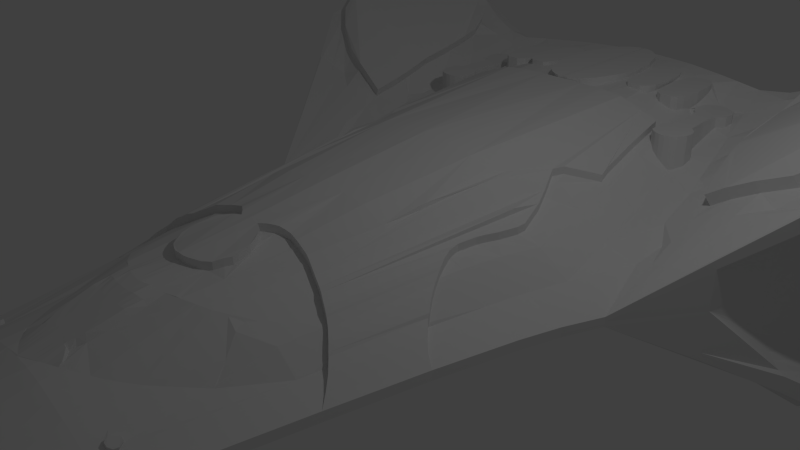 # Source: zephyr_tris_reduction.blend  (saved by Blender 2.70.0; exported with 4.5.12 LTS)
import bpy
from mathutils import Matrix  # noqa: F401  (used for matrix-valued properties, if any)

bpy.ops.wm.read_factory_settings(use_empty=True)
scene = bpy.context.scene
scene.name = 'Scene'

# ---- collections
col_collection_1 = bpy.data.collections.new('Collection 1'); scene.collection.children.link(col_collection_1)

# ---- world
world_world = bpy.data.worlds.new('World'); scene.world = world_world
world_world.color = (0.05088, 0.05088, 0.05088)
world_world.use_sun_shadow = False
world_world.sun_shadow_jitter_overblur = 0.0
world_world.cycles.sampling_method = 'MANUAL'
world_world.cycles.sample_map_resolution = 256

# ---- cameras
cam_camera = bpy.data.cameras.new('Camera')
cam_camera.clip_end = 100.0
cam_camera.lens = 35.0
cam_camera.sensor_width = 32.0
cam_camera.sensor_height = 18.0
cam_camera.ortho_scale = 7.314
cam_camera.dof.focus_distance = 0.0
cam_camera.dof.aperture_fstop = 128.0

# ---- lights
light_lamp = bpy.data.lights.new('Lamp', 'POINT')
light_lamp.transmission_factor = 0.0
light_lamp.cutoff_distance = 30.0
light_lamp.energy = 100.0
light_lamp.shadow_buffer_clip_start = 1.001
light_lamp.shadow_soft_size = 0.1
light_lamp.shadow_maximum_resolution = 0.006
light_lamp.use_absolute_resolution = True
light_lamp.cycles.use_multiple_importance_sampling = False

# ---- meshes
me_cube = bpy.data.meshes.new('Cube')
me_cube.from_pydata([(-0.065, -6.25, -0.065), (-2.159, 5.584, -1.433), (0.0, 5.937, -1.522), (0.0, -6.25, -0.065), (-0.065, -6.25, 0.065), (-2.159, 5.584, 1.406), (0.0, 5.937, 1.495), (0.0, -6.25, 0.065), (-3.0, 0.7812, 0.06619), (-3.0, 0.7812, -0.06597), (0.0, 0.7812, -1.33), (-1.22, -5.725, -0.06507), (0.0, -5.725, 0.3157), (-1.22, -5.725, 0.06509), (0.0, -5.725, -0.3356), (-1.401, -5.452, -0.06511), (0.0, -5.452, 0.393), (-1.401, -5.452, 0.06513), (0.0, -5.452, -0.4134), (-1.328, -5.589, -0.06509), (0.0, -5.589, 0.3586), (-1.328, -5.589, 0.06511), (0.0, -5.589, -0.3782), (-0.9229, -5.988, -0.06504), (0.0, -5.988, 0.2233), (-0.9229, -5.988, 0.06504), (0.0, -5.988, -0.2406), (-1.096, -5.856, -0.06505), (0.0, -5.856, 0.2752), (-1.096, -5.856, 0.06507), (0.0, -5.856, -0.2901), (-0.6892, -6.119, -0.06502), (0.0, -6.119, 0.157), (-0.6892, -6.119, 0.06502), (0.0, -6.119, -0.1801), (-0.5155, -6.184, -0.06501), (0.0, -6.184, 0.1185), (-0.5155, -6.184, 0.06501), (0.0, -6.184, -0.1339), (-0.3966, -6.217, -0.065), (0.0, -6.217, 0.0939), (-0.3966, -6.217, 0.06501), (0.0, -6.217, -0.1009), (-2.094, -2.526, -0.06551), (-2.094, -2.526, 0.06563), (0.0, -2.526, -0.9465), (-1.684, -4.49, -0.06524), (0.0, -4.49, 0.6064), (-1.684, -4.49, 0.0653), (0.0, -4.49, -0.6301), (-2.361, -1.31, -0.06568), (-2.361, -1.31, 0.06583), (0.0, -1.31, -1.104), (-2.624, -0.2645, -0.06583), (-2.624, -0.2645, 0.06601), (0.0, -0.2645, -1.224), (-2.787, 0.2584, -0.0659), (-2.787, 0.2584, 0.0661), (0.0, 0.2584, -1.275), (-4.582, 6.061, -2.665), (-4.656, 6.035, 2.643), (-2.159, 5.903, -1.257), (0.0, 6.268, -1.246), (-4.828, 6.276, -2.667), (-2.159, 5.903, 1.256), (0.0, 6.268, 1.26), (-4.837, 6.256, 2.637), (-2.159, 5.903, 1.095), (0.0, 6.268, 1.094), (-4.831, 6.252, 2.449), (-2.159, 5.903, -1.065), (0.0, 6.268, -1.065), (-2.947, 6.072, -1.07), (-0.065, -6.25, 0.002626), (-2.159, 5.903, 0.01496), (0.0, 6.268, 0.0142), (0.0, -6.25, 0.002626), (-3.0, 0.7812, 0.002778), (-1.22, -5.725, 0.002637), (-1.401, -5.452, 0.002643), (-1.328, -5.589, 0.00264), (-0.9229, -5.988, 0.002631), (-1.096, -5.856, 0.002634), (-0.6892, -6.119, 0.002628), (-0.5155, -6.184, 0.002627), (-0.3966, -6.217, 0.002626), (-2.094, -2.526, 0.002706), (-1.684, -4.49, 0.002664), (-2.361, -1.31, 0.002733), (-2.624, -0.2645, 0.002756), (-2.787, 0.2584, 0.002767), (-3.511, 6.19, 0.01702), (0.0, 6.268, -0.831), (-3.53, 6.193, -0.844), (-2.159, 5.903, 0.2471), (0.0, 6.268, 0.2462), (-2.993, 6.084, 0.2528), (-2.159, 5.903, -0.6771), (-2.159, 5.903, -0.4464), (-2.159, 5.903, -0.2157), (-3.581, 6.205, -0.7657), (-3.624, 6.208, -0.6875), (-3.65, 6.208, -0.6092), (-3.671, 6.211, -0.5309), (-3.689, 6.214, -0.4526), (-3.68, 6.214, -0.3744), (-3.668, 6.208, -0.2961), (-3.651, 6.208, -0.2178), (-3.622, 6.202, -0.1395), (-3.575, 6.199, -0.06126), (-3.173, 6.125, 0.1742), (-3.353, 6.16, 0.0956), (-2.159, 5.903, -0.9091), (-3.438, 6.175, -0.9193), (-3.32, 6.149, -0.9946), (-1.766, 5.667, 1.436), (-1.766, 5.667, -1.449), (-0.05317, -6.25, 0.065), (-0.05317, -6.25, -0.065), (-2.454, 0.7812, -0.3166), (-2.454, 0.7812, 0.2962), (-0.9979, -5.725, -0.1207), (-0.9979, -5.725, 0.1125), (-1.146, -5.452, -0.1362), (-1.146, -5.452, 0.1273), (-1.086, -5.589, -0.1309), (-1.086, -5.589, 0.1202), (-0.7549, -5.988, -0.1035), (-0.7549, -5.988, 0.09548), (-0.8966, -5.856, -0.1095), (-0.8966, -5.856, 0.1047), (-0.5638, -6.119, -0.09759), (-0.5638, -6.119, 0.08333), (-0.4217, -6.184, -0.08126), (-0.4217, -6.184, 0.07552), (-0.3245, -6.217, -0.07154), (-0.3245, -6.217, 0.07068), (-1.713, -2.526, -0.2755), (-1.713, -2.526, 0.226), (-1.378, -4.49, -0.1978), (-1.378, -4.49, 0.1663), (-1.931, -1.31, -0.3078), (-2.147, -0.2645, -0.315), (-2.147, -0.2645, 0.2762), (-2.28, 0.2584, -0.3173), (-2.28, 0.2584, 0.2867), (-1.766, 5.996, -1.255), (-1.766, 5.996, 1.257), (-1.766, 5.996, 1.095), (-1.766, 5.996, -1.065), (-1.766, 5.996, 0.01482), (-0.05317, -6.25, 0.002626), (-1.766, 5.996, -0.8309), (-1.766, 5.996, 0.247), (-1.965, 5.947, -0.06206), (-2.043, 5.926, -0.139), (-2.096, 5.915, -0.2158), (-2.133, 5.907, -0.2927), (-2.139, 5.904, -0.3696), (-2.142, 5.904, -0.4465), (-2.137, 5.907, -0.5234), (-2.1, 5.914, -0.6003), (-2.049, 5.926, -0.6772), (-1.971, 5.946, -0.7541), (-2.159, 5.903, -1.161), (0.0, 6.268, -1.155), (-4.828, 6.274, -2.448), (-1.766, 5.996, -1.16), (-2.261, 5.0, 1.227), (0.0, 5.31, -1.498), (-2.261, 5.0, -1.267), (-4.767, 5.419, 2.672), (-4.767, 5.419, -2.658), (-4.983, 5.608, -2.669), (-4.983, 5.608, 2.677), (-4.983, 5.608, 2.458), (-4.213, 5.601, -1.309), (-3.915, 5.602, 0.04687), (-3.938, 5.6, 0.3959), (-3.919, 5.601, -0.2462), (-3.95, 5.599, -0.4931), (-4.012, 5.598, -0.7726), (-4.097, 5.601, -1.04), (-1.849, 5.057, -1.32), (-1.849, 5.057, 1.214), (-4.983, 5.606, -2.466), (-4.978, 4.184, -2.271), (-4.978, 4.184, 2.265), (-4.978, 4.184, 1.968), (-4.148, 4.181, -1.066), (-3.914, 4.194, 0.0116), (-3.926, 4.193, 0.2478), (-3.949, 4.19, -0.1852), (-3.959, 4.187, -0.3534), (-3.981, 4.179, -0.6246), (-4.036, 4.18, -0.8321), (-2.028, 3.796, -1.036), (-4.978, 4.183, -1.983), (-2.479, 3.756, 0.8849), (0.0, 3.974, -1.449), (-2.479, 3.756, -0.9128), (-4.716, 4.051, 2.218), (-4.716, 4.051, -2.205), (-4.845, 3.409, -1.773), (-4.845, 3.409, 1.751), (-4.845, 3.409, 1.502), (-4.073, 3.418, -0.8392), (-3.947, 3.421, 0.009589), (-3.93, 3.422, 0.1948), (-3.947, 3.417, -0.1457), (-3.953, 3.419, -0.2785), (-3.965, 3.419, -0.4923), (-3.985, 3.421, -0.656), (-2.125, 3.109, -0.8705), (-2.125, 3.109, 0.7165), (-4.845, 3.408, -1.508), (-2.598, 3.078, 0.6984), (0.0, 3.247, -1.422), (-2.598, 3.078, -0.7199), (-4.645, 3.516, 1.754), (-4.645, 3.516, -1.777), (-4.347, 2.698, -1.256), (-4.34, 2.691, 1.238), (-4.34, 2.691, 0.9953), (-4.004, 2.697, -0.607), (-3.921, 2.7, 0.007727), (-3.929, 2.701, 0.1455), (-3.92, 2.701, -0.1091), (-3.927, 2.703, -0.2089), (-3.942, 2.7, -0.3667), (-3.962, 2.699, -0.4849), (-2.215, 2.473, -0.7167), (-2.215, 2.473, 0.5275), (-4.347, 2.698, -1.019), (-2.651, 2.456, 0.5256), (0.0, 2.573, -1.397), (-2.708, 2.45, -0.5411), (-4.255, 2.616, 1.198), (-4.261, 2.623, -1.2), (-1.472, 5.744, 1.451), (-1.177, 5.811, 1.464), (-0.8829, 5.866, 1.479), (-0.5886, 5.907, 1.483), (-0.2943, 5.934, 1.489), (-0.04431, -6.25, -0.065), (-0.03545, -6.25, -0.065), (-0.02659, -6.25, -0.065), (-0.01772, -6.25, -0.065), (-0.008862, -6.25, -0.065), (-2.045, 0.7812, -0.7056), (-1.636, 0.7812, -0.9576), (-1.227, 0.7812, -1.169), (-0.818, 0.7812, -1.278), (-0.409, 0.7812, -1.34), (-0.8316, -5.725, -0.1869), (-0.6653, -5.725, -0.2328), (-0.499, -5.725, -0.2801), (-0.3326, -5.725, -0.3251), (-0.1663, -5.725, -0.3323), (-0.9548, -5.452, -0.2154), (-0.7638, -5.452, -0.2699), (-0.5729, -5.452, -0.3278), (-0.3819, -5.452, -0.3915), (-0.191, -5.452, -0.4117), (-0.9053, -5.589, -0.2006), (-0.7242, -5.589, -0.2504), (-0.5432, -5.589, -0.3053), (-0.3621, -5.589, -0.3684), (-0.1811, -5.589, -0.3753), (-0.6291, -5.988, -0.1461), (-0.5033, -5.988, -0.1723), (-0.3775, -5.988, -0.2059), (-0.2516, -5.988, -0.2246), (-0.1258, -5.988, -0.2354), (-0.7471, -5.856, -0.17), (-0.5977, -5.856, -0.2038), (-0.4483, -5.856, -0.2442), (-0.2989, -5.856, -0.2754), (-0.1494, -5.856, -0.2862), (-0.4698, -6.119, -0.1239), (-0.3758, -6.119, -0.1382), (-0.2819, -6.119, -0.1495), (-0.1879, -6.119, -0.1594), (-0.09396, -6.119, -0.1735), (-0.3514, -6.184, -0.09755), (-0.2811, -6.184, -0.1109), (-0.2108, -6.184, -0.1152), (-0.1406, -6.184, -0.1225), (-0.07028, -6.184, -0.1292), (-0.2704, -6.217, -0.08391), (-0.2163, -6.217, -0.08881), (-0.1622, -6.217, -0.09221), (-0.1082, -6.217, -0.09411), (-0.05408, -6.217, -0.09602), (-1.428, -2.526, -0.4621), (-1.142, -2.526, -0.6222), (-0.8566, -2.526, -0.7531), (-0.571, -2.526, -0.861), (-0.2855, -2.526, -0.9457), (-1.148, -4.49, -0.3101), (-0.9184, -4.49, -0.41), (-0.6888, -4.49, -0.5134), (-0.4592, -4.49, -0.5916), (-0.2296, -4.49, -0.6293), (-1.609, -1.31, -0.5812), (-1.287, -1.31, -0.7549), (-0.9656, -1.31, -0.9037), (-0.6437, -1.31, -1.025), (-0.3219, -1.31, -1.103), (-1.789, -0.2645, -0.6676), (-1.431, -0.2645, -0.8743), (-1.073, -0.2645, -1.036), (-0.7155, -0.2645, -1.141), (-0.3578, -0.2645, -1.216), (-1.9, 0.2584, -0.6849), (-1.52, 0.2584, -0.8824), (-1.14, 0.2584, -1.068), (-0.76, 0.2584, -1.182), (-0.38, 0.2584, -1.27), (-0.04431, -6.25, 0.002626), (-0.03545, -6.25, 0.002626), (-0.02659, -6.25, 0.002626), (-0.01772, -6.25, 0.002626), (-0.008862, -6.25, 0.002626), (-1.472, 5.744, -1.461), (-1.177, 5.811, -1.473), (-0.8829, 5.866, -1.485), (-0.5886, 5.907, -1.498), (-0.2943, 5.934, -1.51), (-0.04431, -6.25, 0.065), (-0.03545, -6.25, 0.065), (-0.02659, -6.25, 0.065), (-0.01772, -6.25, 0.065), (-0.008862, -6.25, 0.065), (-2.045, 0.7812, 0.5881), (-0.8316, -5.725, 0.1728), (-0.6653, -5.725, 0.2085), (-0.499, -5.725, 0.2475), (-0.3326, -5.725, 0.2827), (-0.1663, -5.725, 0.3129), (-0.9548, -5.452, 0.1973), (-0.7638, -5.452, 0.2505), (-0.5729, -5.452, 0.2964), (-0.3819, -5.452, 0.3515), (-0.191, -5.452, 0.3903), (-0.9053, -5.589, 0.1808), (-0.7242, -5.589, 0.23), (-0.5432, -5.589, 0.2709), (-0.3621, -5.589, 0.3196), (-0.1811, -5.589, 0.3495), (-0.6291, -5.988, 0.1424), (-0.5033, -5.988, 0.1677), (-0.3775, -5.988, 0.1873), (-0.2516, -5.988, 0.2072), (-0.1258, -5.988, 0.2171), (-0.7471, -5.856, 0.1544), (-0.5977, -5.856, 0.1838), (-0.4483, -5.856, 0.2165), (-0.2989, -5.856, 0.2466), (-0.1494, -5.856, 0.2685), (-0.4698, -6.119, 0.1103), (-0.3758, -6.119, 0.1267), (-0.2819, -6.119, 0.135), (-0.1879, -6.119, 0.1486), (-0.09396, -6.119, 0.1519), (-0.3514, -6.184, 0.0834), (-0.2811, -6.184, 0.09127), (-0.2108, -6.184, 0.09915), (-0.1406, -6.184, 0.107), (-0.07028, -6.184, 0.1149), (-0.2704, -6.217, 0.07837), (-0.2163, -6.217, 0.0831), (-0.1622, -6.217, 0.08562), (-0.1082, -6.217, 0.08876), (-0.05408, -6.217, 0.09298), (-1.428, -2.526, 0.4777), (-1.142, -2.526, 0.639), (-0.8566, -2.526, 0.7897), (-0.571, -2.526, 0.8789), (-1.148, -4.49, 0.2781), (-0.9184, -4.49, 0.3843), (-0.6888, -4.49, 0.4718), (-0.4592, -4.49, 0.5549), (-0.2296, -4.49, 0.5965), (-1.789, -0.2645, 0.5993), (-1.9, 0.2584, 0.6005), (-1.472, 6.066, -1.253), (-1.177, 6.132, -1.252), (-0.8829, 6.19, -1.25), (-0.5886, 6.23, -1.249), (-0.2943, 6.259, -1.247), (-1.472, 6.066, 1.257), (-1.177, 6.132, 1.258), (-0.8829, 6.19, 1.258), (-0.5886, 6.23, 1.259), (-0.2943, 6.259, 1.259), (-1.472, 6.066, 1.095), (-1.177, 6.132, 1.095), (-0.8829, 6.19, 1.094), (-0.5886, 6.23, 1.094), (-0.2943, 6.259, 1.094), (-1.472, 6.066, -1.065), (-1.177, 6.132, -1.065), (-0.8829, 6.19, -1.065), (-0.5886, 6.23, -1.065), (-0.2943, 6.259, -1.065), (-1.472, 6.066, 0.01472), (-1.177, 6.132, 0.01462), (-0.8829, 6.19, 0.01451), (-0.5886, 6.23, 0.01441), (-0.2943, 6.259, 0.0143), (-1.472, 6.066, -0.831), (-1.177, 6.132, -0.831), (-0.8829, 6.19, -0.831), (-0.5886, 6.23, -0.831), (-0.2943, 6.259, -0.831), (-1.472, 6.066, 0.2468), (-1.177, 6.132, 0.2467), (-0.8829, 6.19, 0.2466), (-0.5886, 6.23, 0.2464), (-0.2943, 6.259, 0.2463), (-0.2943, 6.259, -1.156), (-0.5886, 6.23, -1.157), (-0.8829, 6.19, -1.158), (-1.177, 6.132, -1.159), (-1.472, 6.066, -1.159), (-1.541, 5.099, -1.413), (-1.233, 5.141, -1.451), (-0.9247, 5.183, -1.484), (-0.6165, 5.226, -1.492), (-0.3082, 5.268, -1.5), (-0.6165, 5.226, 1.494), (-1.599, 4.477, 1.45), (-1.69, 3.825, -1.186), (-1.352, 3.855, -1.289), (-1.014, 3.885, -1.365), (-0.6759, 3.915, -1.416), (-0.338, 3.945, -1.449), (-0.338, 3.947, 1.421), (-0.6759, 3.915, 1.424), (-1.014, 3.885, 1.399), (-1.352, 3.855, 1.273), (-1.69, 3.825, 1.135), (-1.771, 3.132, -1.075), (-1.417, 3.155, -1.211), (-1.062, 3.178, -1.307), (-0.7083, 3.201, -1.384), (-0.3541, 3.224, -1.423), (-1.771, 3.132, 1.014), (-1.846, 2.489, -0.982), (-1.477, 2.506, -1.139), (-1.107, 2.523, -1.259), (-0.7383, 2.54, -1.348), (-0.3691, 2.556, -1.4), (-1.846, 2.489, 0.8406), (-4.178, 6.034, -2.46), (-3.774, 6.01, -2.07), (-3.37, 5.933, -1.811), (-2.966, 5.762, -1.633), (-2.563, 5.653, -1.491), (-4.178, 6.034, 2.457), (-3.774, 6.01, 2.048), (-3.37, 5.933, 1.76), (-2.966, 5.762, 1.582), (-2.563, 5.653, 1.443), (-2.603, 5.994, -1.344), (-3.048, 6.12, -1.516), (-3.493, 6.199, -1.724), (-3.938, 6.259, -2.012), (-4.383, 6.266, -2.432), (-2.603, 5.994, 1.333), (-3.048, 6.12, 1.495), (-3.493, 6.199, 1.695), (-3.938, 6.259, 2.005), (-4.383, 6.266, 2.437), (-2.603, 5.994, 1.163), (-3.048, 6.12, 1.313), (-3.493, 6.199, 1.503), (-3.938, 6.259, 1.803), (-4.383, 6.266, 2.224), (-2.29, 5.931, -1.066), (-2.421, 5.959, -1.067), (-2.553, 5.987, -1.068), (-2.684, 6.015, -1.068), (-2.816, 6.044, -1.069), (-2.298, 5.933, 0.2481), (-2.437, 5.963, 0.249), (-2.576, 5.993, 0.2499), (-2.715, 6.023, 0.2509), (-2.854, 6.053, 0.2518), (-2.603, 5.994, -1.228), (-3.048, 6.119, -1.379), (-3.493, 6.199, -1.566), (-3.938, 6.258, -1.834), (-4.383, 6.265, -2.234), (-2.679, 5.07, -1.407), (-3.096, 5.14, -1.615), (-3.514, 5.21, -1.836), (-3.932, 5.279, -2.077), (-4.35, 5.349, -2.355), (-2.982, 5.117, 1.38), (-2.87, 3.805, -1.183), (-3.261, 3.854, -1.435), (-3.653, 3.904, -1.65), (-4.058, 3.989, -1.886), (-4.435, 4.002, -2.084), (-2.895, 3.808, 1.137), (-2.953, 3.116, -0.9242), (-3.308, 3.154, -1.241), (-3.663, 3.192, -1.475), (-4.018, 3.23, -1.625), (-4.373, 3.268, -1.752), (-2.953, 3.116, 0.8843), (-4.373, 3.268, 1.526), (-2.963, 2.478, -0.7585), (-3.219, 2.506, -0.8652), (-3.475, 2.533, -1.0), (-3.731, 2.561, -1.122), (-3.987, 2.589, -1.188), (-2.963, 2.478, 0.6607), (-3.219, 2.506, 0.7899), (-3.475, 2.533, 0.8942), (-3.731, 2.561, 0.9798), (-3.987, 2.589, 1.085), (-3.401, 6.111, 0.472), (-3.664, 6.138, 0.7258), (-4.004, 6.166, 1.127), (-4.216, 6.193, 1.4), (-4.442, 6.221, 1.736), (-4.726, 6.248, 2.155), (-4.713, 5.599, 2.265), (-4.571, 5.599, 2.044), (-4.392, 5.596, 1.733), (-4.216, 5.602, 1.401), (-4.11, 5.602, 1.107), (-4.016, 5.597, 0.7766), (-4.629, 4.181, 1.835), (-4.358, 4.184, 1.602), (-4.169, 4.186, 1.274), (-4.093, 4.186, 1.014), (-4.01, 4.194, 0.7884), (-3.959, 4.191, 0.5284), (-4.456, 3.417, 1.405), (-4.217, 3.42, 1.234), (-4.075, 3.423, 0.9881), (-4.023, 3.424, 0.7892), (-3.981, 3.426, 0.615), (-3.937, 3.425, 0.4134), (-4.173, 2.689, 0.9484), (-4.036, 2.687, 0.83), (-4.007, 2.691, 0.7082), (-3.978, 2.699, 0.5746), (-3.945, 2.702, 0.4514), (-3.932, 2.703, 0.306), (-4.552, 6.234, -2.151), (-4.186, 6.193, -1.792), (-3.783, 6.153, -1.472), (-3.433, 6.112, -1.26), (-4.352, 5.602, -1.551), (-4.478, 5.603, -1.752), (-4.637, 5.604, -1.988), (-4.847, 5.605, -2.283), (-4.288, 4.182, -1.268), (-4.42, 4.182, -1.434), (-4.593, 4.182, -1.621), (-4.826, 4.183, -1.848), (-4.196, 3.416, -0.9939), (-4.316, 3.415, -1.119), (-4.477, 3.413, -1.256), (-4.698, 3.41, -1.416), (-4.056, 2.697, -0.7051), (-4.107, 2.697, -0.7826), (-4.174, 2.697, -0.8665), (-4.266, 2.697, -0.9637), (-3.691, 1.798, -0.6749), (-3.705, 1.794, 0.6847), (-3.705, 1.794, 0.5536), (-3.698, 1.799, 0.005403), (-2.327, 1.678, -0.5288), (-2.327, 1.678, 0.4189), (-3.691, 1.797, -0.5654), (-2.793, 1.666, 0.3098), (0.0, 1.731, -1.365), (-2.845, 1.666, -0.3179), (-3.66, 1.754, 0.6662), (-3.66, 1.758, -0.6675), (-1.939, 1.687, -0.8522), (-1.552, 1.696, -1.054), (-1.164, 1.705, -1.217), (-0.7758, 1.714, -1.315), (-0.3879, 1.722, -1.371), (-1.552, 1.696, 0.9759), (-1.939, 1.687, 0.722), (-2.981, 1.681, -0.4332), (-3.117, 1.696, -0.4898), (-3.253, 1.71, -0.5615), (-3.388, 1.725, -0.6258), (-3.524, 1.74, -0.6608), (-2.981, 1.681, 0.3814), (-3.117, 1.696, 0.45), (-3.253, 1.71, 0.5053), (-3.388, 1.725, 0.5506), (-3.524, 1.74, 0.6065), (-2.21, 5.292, 1.317), (-4.697, 5.762, 2.658), (-4.931, 5.954, 2.657), (-4.929, 5.951, 2.454), (-3.68, 5.922, 0.4367), (-1.808, 5.362, 1.325), (-0.6025, 5.566, 1.488), (-0.9038, 5.525, 1.479), (-1.205, 5.476, 1.445), (-1.506, 5.421, 1.411), (-2.621, 5.361, 1.412), (-3.013, 5.335, 1.552), (-3.778, 5.845, 0.6722), (-3.887, 5.87, 0.9163), (-4.11, 5.884, 1.264), (-4.304, 5.895, 1.566), (-4.507, 5.91, 1.89), (-4.72, 5.924, 2.21), (-4.941, 3.785, -2.022), (-4.941, 3.786, 2.008), (-4.941, 3.786, 1.735), (-4.111, 3.8, -0.9526), (-3.931, 3.807, 0.01059), (-3.928, 3.807, 0.2213), (-3.948, 3.804, -0.1655), (-3.956, 3.803, -0.3159), (-3.973, 3.799, -0.5584), (-4.01, 3.801, -0.7441), (-2.076, 3.452, -0.9534), (-4.941, 3.784, -1.746), (-2.538, 3.417, 0.7916), (0.0, 3.611, -1.435), (-2.538, 3.417, -0.8164), (0.0, 3.611, 1.412), (-4.681, 3.784, 1.986), (-4.681, 3.784, -1.991), (-1.73, 3.479, -1.131), (-1.384, 3.505, -1.25), (-1.038, 3.532, -1.336), (-0.6921, 3.558, -1.4), (-0.3461, 3.584, -1.436), (-1.73, 3.479, 1.074), (-2.911, 3.461, 1.01), (-2.911, 3.461, -1.054), (-3.284, 3.504, -1.338), (-3.658, 3.548, -1.562), (-4.038, 3.61, -1.755), (-4.404, 3.635, -1.918), (-4.543, 3.799, 1.62), (-4.288, 3.802, 1.418), (-4.122, 3.804, 1.131), (-4.058, 3.805, 0.9016), (-3.996, 3.81, 0.7017), (-3.948, 3.808, 0.4709), (-4.242, 3.799, -1.131), (-4.368, 3.798, -1.276), (-4.535, 3.798, -1.438), (-4.762, 3.796, -1.632), (-5.025, 4.896, -2.47), (-5.024, 4.896, 2.471), (-5.024, 4.896, 2.213), (-4.181, 4.891, -1.188), (-3.915, 4.898, 0.02923), (-3.932, 4.896, 0.3219), (-3.934, 4.896, -0.2157), (-3.954, 4.893, -0.4233), (-3.997, 4.888, -0.6986), (-4.066, 4.891, -0.9361), (-1.939, 4.426, -1.178), (-5.025, 4.895, -2.225), (-2.37, 4.378, 1.056), (0.0, 4.642, -1.473), (-2.37, 4.378, -1.09), (-4.742, 4.735, 2.445), (-4.742, 4.735, -2.432), (-1.616, 4.462, -1.299), (-1.292, 4.498, -1.37), (-0.9693, 4.534, -1.425), (-0.6462, 4.57, -1.454), (-0.3231, 4.606, -1.475), (-0.6462, 4.57, 1.459), (-1.599, 4.477, 1.261), (-2.907, 4.457, 1.258), (-2.774, 4.438, -1.295), (-3.179, 4.497, -1.525), (-3.583, 4.557, -1.743), (-3.995, 4.634, -1.981), (-4.392, 4.676, -2.22), (-4.671, 4.89, 2.05), (-4.465, 4.892, 1.823), (-4.28, 4.891, 1.503), (-4.154, 4.894, 1.208), (-4.06, 4.898, 0.9477), (-3.988, 4.894, 0.6525), (-4.32, 4.892, -1.409), (-4.449, 4.892, -1.593), (-4.615, 4.893, -1.804), (-4.836, 4.894, -2.066), (0.0, 5.623, -1.51), (-2.21, 5.292, -1.35), (-4.675, 5.74, -2.662), (-4.932, 5.95, -2.668), (-3.72, 5.903, -1.271), (-1.808, 5.362, -1.385), (-4.932, 5.949, -2.457), (-1.506, 5.421, -1.437), (-1.205, 5.476, -1.462), (-0.9038, 5.525, -1.485), (-0.6025, 5.566, -1.495), (-0.3013, 5.601, -1.505), (-2.621, 5.361, -1.449), (-3.031, 5.451, -1.624), (-3.442, 5.571, -1.823), (-3.853, 5.645, -2.073), (-4.264, 5.692, -2.407), (-4.699, 5.92, -2.217), (-4.412, 5.898, -1.89), (-4.13, 5.878, -1.612), (-3.892, 5.857, -1.405), (-3.844, 5.982, -0.6909), (-3.83, 5.987, -0.2684), (-3.836, 5.982, -0.4338), (-3.845, 5.977, -0.512), (-3.841, 5.979, -0.4729), (-3.777, 5.968, -1.082), (-3.831, 5.982, -0.3518), (-3.844, 5.973, -0.73), (-3.728, 5.926, -1.152), (-3.815, 5.987, -0.1736), (-3.81, 5.981, -0.9797), (-3.853, 5.984, -0.7692), (-3.831, 5.985, -0.8776), (-3.661, 5.951, 0.1361), (-3.686, 5.964, 0.02657), (-3.757, 5.986, -0.09314), (-3.663, 5.932, 0.2636), (0.0, -3.199, 0.9241), (-0.2688, -3.143, 0.8937), (-0.5419, -3.03, 0.8574), (-0.8281, -2.852, 0.7686), (-1.114, -2.783, 0.622), (-1.335, -3.214, 0.2813), (-0.2305, -4.372, 0.6015), (-0.474, -4.221, 0.56), (-0.7305, -4.004, 0.4769), (-1.009, -3.691, 0.3883), (0.0, -4.477, 0.6118), (-1.463, 1.698, 1.018), (-1.174, 4.509, 1.369), (-1.066, -2.654, 0.6555), (-0.9529, -3.765, 0.4085), (-0.1031, -5.179, 0.4608), (-0.1344, -3.184, 0.9247), (-0.1152, -4.429, 0.6066), (-0.3624, -2.526, 0.9036), (-0.4052, 5.62, 1.481), (-0.4384, -3.077, 0.8704), (-0.3817, -4.278, 0.5757), (-0.5689, 4.579, 1.456), (-0.4948, -3.05, 0.8679), (-0.3997, -4.267, 0.5726), (-0.5429, 5.237, 1.49), (-0.2408, -4.088, 0.6959), (0.0, -4.018, 0.7189), (-0.1129, -4.033, 0.7146), (-0.3835, -4.207, 0.5854), (-0.2464, -3.899, 0.7488), (-0.252, -3.71, 0.799), (-0.2576, -3.521, 0.8492), (-0.2632, -3.332, 0.8914), (0.0, -3.843, 0.7631), (0.0, -3.682, 0.8078), (0.0, -3.521, 0.8535), (0.0, -3.36, 0.8996), (-0.1172, -3.863, 0.7579), (-0.1215, -3.693, 0.8044), (-0.1258, -3.523, 0.8523), (-0.1301, -3.354, 0.8968), (-0.3873, -3.097, 0.8768), (-0.3362, -4.307, 0.5835), (-0.3372, -4.152, 0.5931), (-0.3143, -3.933, 0.6469), (-0.3512, -3.725, 0.7037), (-0.373, -3.517, 0.7606), (-0.3858, -3.308, 0.8174), (-0.2436, -3.994, 0.721), (-0.682, -2.943, 0.8139), (0.0, -3.936, 0.7378), (-0.115, -3.948, 0.7354), (-0.2817, -4.024, 0.6259), (0.0, -5.291, 0.447), (-0.1035, -5.222, 0.4452), (0.0, -5.061, 0.476), (-0.1021, -5.139, 0.4737), (-0.0672, -3.191, 0.9243), (-0.05762, -4.453, 0.6092), (-0.05643, -4.018, 0.7174), (-0.05858, -3.853, 0.7604), (-0.06074, -3.688, 0.8059), (-0.06289, -3.522, 0.8527), (-0.06504, -3.357, 0.8996), (-0.0575, -3.936, 0.7375), (-0.05068, -5.285, 0.4461), (-0.05207, -5.078, 0.4748), (-0.3424, -3.114, 0.8825), (-0.2961, -4.332, 0.5903), (-0.282, -4.097, 0.613), (-0.2885, -3.92, 0.7421), (-0.3136, -3.719, 0.7968), (-0.3292, -3.518, 0.8514), (-0.3393, -3.317, 0.8758), (-0.2625, -4.008, 0.7175), (-0.3781, -1.988, 0.9983), (-0.4288, -2.092, 0.972), (-0.4517, -2.261, 0.94), (-0.154, -1.801, 1.023), (-0.2994, -1.888, 1.008), (0.0, -2.697, 0.941), (-0.2769, -2.604, 0.9074), (-0.1406, -2.671, 0.9242), (-0.07032, -2.695, 0.9326), (-0.3212, -2.564, 0.8983), (-0.4511, -2.331, 0.9264), (-0.4142, -2.419, 0.9252), (-1.18, -4.215, 0.2785), (-1.621, 5.088, 1.331), (-1.794, 3.86, 1.069), (-1.749, 2.494, 0.9063), (-1.791, 4.453, 1.11), (-1.255, -4.265, 0.2496), (-1.37, -4.28, 0.1798), (-1.423, -4.225, 0.1665), (-1.254, -4.217, 0.2499), (-1.381, -4.225, 0.1799), (-1.331, -4.316, 0.203), (-1.282, -4.316, 0.2263), (-1.306, -4.167, 0.2266), (-1.355, -4.167, 0.2032), (-0.6213, -1.635, 0.9304), (-0.308, -1.687, 1.017), (-1.772, -2.168, 0.2353), (-0.4158, -1.632, 0.9845), (-0.5668, -1.624, 0.941), (-0.4942, -1.614, 0.9565), (-1.162, -1.795, 0.7092), (-1.513, -1.966, 0.5132), (-1.225, -1.817, 0.6726), (-0.9265, -1.707, 0.8331), (-0.356, -1.657, 1.008), (-1.587, -2.013, 0.4415), (-1.745, -2.146, 0.2684), (-1.636, -2.053, 0.3838), (-1.693, -2.099, 0.3261), (-1.987, -0.9988, 0.2658), (-1.737, -0.5763, 0.5911), (-1.8, -0.71, 0.5072), (-1.973, -0.963, 0.3046), (-1.852, -0.7968, 0.4397), (-1.909, -0.8835, 0.3721), (-1.804, 0.7812, 0.7098), (-1.619, -0.2645, 0.6902), (-1.676, 0.2584, 0.7014), (-1.678, 3.138, 1.051), (-1.64, 3.486, 1.111), (-1.227, -2.992, 0.4443), (-1.273, -3.077, 0.3721), (-1.18, -3.441, 0.332), (-1.249, -3.339, 0.3092), (-1.376, -1.895, 0.5888), (-1.437, -1.927, 0.5548), (-1.627, -0.307, 0.6743), (-1.676, -0.4372, 0.6369), (-2.178, 3.782, 0.8832), (-2.136, 3.449, 0.7968), (-2.082, 4.41, 1.051), (-1.882, -2.268, 0.1787), (-1.985, -2.386, 0.1222), (-2.112, -1.132, 0.1991), (-2.231, -1.238, 0.1325), (-1.592, -0.1338, 0.693), (-1.631, 0.1277, 0.6986), (-1.807, 0.6505, 0.7077), (-1.736, 0.3943, 0.7035), (-1.577, 1.419, 0.8621), (-0.7286, -2.914, 0.7994), (-0.6413, -4.079, 0.5057), (-0.8712, -1.692, 0.8669), (-4.023, 2.242, 0.9614), (-4.023, 2.242, 0.7745), (-2.864, 2.074, 0.4177), (-3.957, 2.185, 0.932), (-1.536, 1.834, 1.034), (-2.972, 2.08, 0.5211), (-3.168, 2.101, 0.6199), (-3.364, 2.122, 0.6997), (-3.56, 2.143, 0.7652), (-3.756, 2.164, 0.8458), (-1.779, 2.323, 0.8473), (0.0, 3.768, 1.417), (-0.3419, 3.768, 1.417), (-0.6831, 3.768, 1.412), (-1.023, 3.764, 1.38), (-1.36, 3.769, 1.258), (-1.7, 3.744, 1.123), (-2.897, 3.743, 1.113), (-1.609, 3.768, 1.159), (-2.202, 3.72, 0.867), (-0.91, 5.377, 1.479), (-1.22, 5.317, 1.442), (-1.512, 5.373, 1.405), (-1.188, 5.229, 1.45), (-0.4208, 5.584, 1.482), (-1.59, 5.25, 1.38), (-1.3, 5.383, 1.423), (-1.465, 5.39, 1.415), (-0.8019, 5.37, 1.482), (-0.8931, -2.798, 0.7377), (-0.7912, -3.939, 0.4582), (-0.9907, -1.731, 0.7993), (-0.9767, 5.373, 1.471), (-1.095, -1.77, 0.7444), (-1.16, 5.147, 1.442), (-1.105, 4.52, 1.403), (-0.9986, -2.71, 0.6876), (-0.8896, -3.833, 0.4279), (-1.046, -1.752, 0.7699), (-1.049, 5.297, 1.464), (-1.102, 5.158, 1.458), (-0.9496, -2.751, 0.7109), (-0.8439, -3.882, 0.442), (-0.6353, -2.972, 0.8284), (-0.5576, -4.15, 0.5329), (-0.7327, -1.658, 0.8986), (-0.7243, 5.319, 1.486), (-0.979, 4.303, 1.428), (-1.312, 4.314, 1.329), (-2.893, 4.296, 1.226), (-4.735, 4.555, 2.385), (-1.233, 4.366, 1.352), (-0.5364, 4.411, 1.446), (-1.48, 4.311, 1.273), (-1.553, 4.37, 1.25), (-2.074, 4.192, 0.9813), (-0.8737, 4.3, 1.436), (-1.019, 4.327, 1.407), (-1.072, 4.412, 1.389), (-0.7774, 4.303, 1.443), (-1.861, 4.965, 1.131), (-4.755, 5.077, 2.559), (-2.936, 4.792, 1.319), (-1.147, 4.831, 1.404), (-0.5809, 4.904, 1.473), (-1.645, 4.77, 1.266), (-1.79, 4.928, 1.152), (-1.684, 4.684, 1.228), (-1.719, 4.856, 1.19), (-1.997, 4.975, 1.134), (-2.15, 4.886, 1.138), (-1.128, 4.835, 1.43), (-0.6807, 5.22, 1.491), (-0.6563, 4.567, 1.456), (-0.5886, -3.001, 0.8429), (-0.5158, -4.185, 0.5464), (-0.6746, -1.643, 0.9145), (-0.7167, 5.316, 1.487), (-0.7107, 4.378, 1.446), (-0.6393, 4.897, 1.473), (-1.158, 4.671, 1.386), (-0.5822, 4.741, 1.465), (-1.624, 4.617, 1.233), (-1.782, 4.504, 1.165), (-2.096, 4.497, 1.093), (-2.191, 4.618, 1.096), (-1.116, 4.677, 1.417), (-4.748, 4.906, 2.502), (-2.913, 4.629, 1.289), (-0.6478, 4.732, 1.464), (-1.152, 4.751, 1.395), (-0.5843, 4.822, 1.469), (-1.634, 4.693, 1.249), (-1.711, 4.586, 1.21), (-2.21, 4.745, 1.117), (-1.122, 4.756, 1.424), (-5.009, 5.163, 2.548), (-2.918, 4.708, 1.304), (-0.6436, 4.814, 1.469), (-2.893, 3.901, 1.153), (-4.72, 4.143, 2.248), (-0.3728, 4.004, 1.425), (-0.3864, 4.028, 1.426), (-0.3659, 3.993, 1.424), (-0.3536, 3.976, 1.424), (-2.096, 3.864, 0.9055), (-2.886, 4.091, 1.19), (-1.821, 4.203, 1.078), (-1.313, -3.151, 0.3095), (-1.31, -3.251, 0.2894), (-1.491, -1.954, 0.5253), (-1.719, -0.5358, 0.6044), (-1.744, 3.134, 1.025), (-1.498, 5.378, 1.408), (-2.923, 3.367, 0.9761), (-2.082, 3.413, 0.7769), (-2.721, 3.24, 0.7663), (-4.671, 3.711, 1.923), (-1.827, 3.404, 0.9855), (-2.044, 3.395, 0.8104), (-1.907, 3.377, 0.9272), (-1.977, 3.377, 0.8688), (-2.202, 3.569, 0.8286), (-4.694, 3.882, 2.071), (-2.896, 3.588, 1.057), (0.0, 3.781, 1.418), (-0.166, 3.803, 1.417), (-0.08551, 3.777, 1.418), (-0.2016, -3.163, 0.9257), (-0.1729, -4.401, 0.604), (-0.1768, -4.06, 0.7067), (-0.1818, -3.881, 0.7514), (-0.1867, -3.702, 0.8029), (-0.1917, -3.522, 0.8486), (-0.1966, -3.343, 0.9029), (-0.1793, -3.971, 0.7287), (-0.2451, -1.842, 1.016), (-0.2088, -2.638, 0.9158), (-0.2328, -1.735, 1.025), (-0.2563, 3.863, 1.417), (-2.207, 5.31, 1.322), (0.0, 5.916, 1.494), (-4.659, 6.017, 2.644), (-0.2978, 5.766, 1.484), (-2.617, 5.38, 1.414), (-3.132, 5.442, 1.554), (-3.421, 5.654, 1.735), (-3.804, 5.84, 2.023), (-4.197, 5.969, 2.456), (-0.1464, 5.888, 1.491), (-0.3598, 5.691, 1.481), (-0.07369, 5.915, 1.493), (-0.3337, 5.722, 1.484), (-0.2221, 5.839, 1.49), (-1.171, -2.887, 0.5332), (-1.094, -3.566, 0.3602), (-1.3, -1.856, 0.6307), (-1.689, 1.163, 0.7948), (-1.26, 5.35, 1.432), (-1.396, 4.313, 1.301), (-0.7631, 5.345, 1.484), (-0.5995, -4.115, 0.5193), (-0.8026, -1.673, 0.8828), (-0.8256, 4.301, 1.439), (-4.593, 3.05, 1.495), (-4.593, 3.05, 1.249), (-2.544, 2.775, 0.612), (-3.031, 2.802, 0.7725), (-3.263, 2.83, 0.9295), (-3.569, 2.897, 1.089), (-3.939, 3.029, 1.232), (-3.823, 2.774, 0.9998), (-4.063, 2.716, 1.108), (-4.284, 2.682, 1.22), (-1.484, -5.17, -0.06515), (-1.484, -5.17, 0.06518), (0.0, -5.17, -0.4769), (-1.484, -5.17, 0.002649), (-1.214, -5.17, -0.1543), (-1.011, -5.17, -0.2431), (-0.8091, -5.17, -0.311), (-0.6069, -5.17, -0.3822), (-0.4046, -5.17, -0.4502), (-0.2023, -5.17, -0.4755), (-0.8088, -5.172, 0.2894), (-0.103, -5.175, 0.4621), (-0.2021, -5.175, 0.4498), (-0.6065, -5.173, 0.3473), (-1.011, -5.172, 0.2209), (-1.213, -5.171, 0.1387), (-0.4043, -5.174, 0.4103), (-2.012, 3.9, 1.25), (-1.73, 3.479, 1.25), (-2.012, 4.457, 1.25), (-1.794, 3.86, 1.25), (-1.791, 4.453, 1.255), (-1.934, 4.443, 1.25), (-1.941, 3.91, 1.25), (-1.861, 4.457, 1.25), (-2.178, 3.782, 1.25), (-2.136, 3.449, 1.25), (-2.082, 4.41, 1.256), (-1.7, 3.744, 1.25), (-1.859, 3.885, 1.25), (-2.202, 3.72, 1.25), (-2.074, 4.192, 1.25), (-1.861, 4.965, 1.25), (-1.79, 4.928, 1.25), (-1.684, 4.684, 1.25), (-1.719, 4.856, 1.25), (-1.997, 4.975, 1.25), (-2.15, 4.886, 1.25), (-1.782, 4.504, 1.25), (-2.096, 4.497, 1.25), (-2.191, 4.618, 1.25), (-1.711, 4.586, 1.25), (-2.21, 4.745, 1.25), (-2.096, 3.864, 1.25), (-1.821, 4.203, 1.25), (-2.082, 3.413, 1.25), (-1.827, 3.404, 1.25), (-2.044, 3.395, 1.25), (-1.907, 3.377, 1.25), (-1.977, 3.377, 1.25), (-2.202, 3.569, 1.25), (-1.174, 4.509, 1.45), (-1.621, 5.088, 1.45), (-1.22, 5.317, 1.45), (-1.512, 5.373, 1.45), (-1.188, 5.229, 1.45), (-1.59, 5.25, 1.45), (-1.3, 5.383, 1.45), (-1.465, 5.39, 1.45), (-1.16, 5.147, 1.45), (-1.312, 4.314, 1.45), (-1.233, 4.366, 1.45), (-1.48, 4.311, 1.45), (-1.553, 4.37, 1.45), (-1.147, 4.831, 1.45), (-1.645, 4.77, 1.45), (-1.158, 4.671, 1.45), (-1.624, 4.617, 1.45), (-1.152, 4.751, 1.45), (-1.634, 4.693, 1.45), (-1.498, 5.378, 1.45), (-1.26, 5.35, 1.45), (-1.396, 4.313, 1.45), (-0.91, 5.377, 1.5), (-0.8019, 5.37, 1.5), (-0.9767, 5.373, 1.5), (-1.105, 4.52, 1.5), (-1.049, 5.297, 1.5), (-1.102, 5.158, 1.5), (-0.7243, 5.319, 1.5), (-0.979, 4.303, 1.5), (-0.8737, 4.3, 1.5), (-1.019, 4.327, 1.5), (-1.072, 4.412, 1.5), (-0.7774, 4.303, 1.5), (-1.128, 4.835, 1.5), (-0.6807, 5.22, 1.5), (-0.6563, 4.567, 1.5), (-0.7167, 5.316, 1.5), (-0.7107, 4.378, 1.5), (-0.6393, 4.897, 1.5), (-1.116, 4.677, 1.5), (-0.6478, 4.732, 1.5), (-1.122, 4.756, 1.5), (-0.6436, 4.814, 1.5), (-0.7631, 5.345, 1.5), (-0.8256, 4.301, 1.5), (-0.337, 3.945, 1.55), (-0.4042, 5.617, 1.55), (-0.5679, 4.576, 1.55), (-0.542, 5.235, 1.55), (-0.4198, 5.582, 1.55), (-0.5355, 4.408, 1.55), (-0.58, 4.902, 1.55), (-0.5812, 4.738, 1.55), (-0.5834, 4.82, 1.55), (-0.3719, 4.002, 1.55), (-0.3854, 4.026, 1.55), (-0.3649, 3.991, 1.55), (-0.3526, 3.973, 1.547), (0.0009534, 3.779, 1.55), (-0.1651, 3.801, 1.55), (-0.08456, 3.775, 1.55), (-0.2553, 3.861, 1.55), (0.0009534, 5.914, 1.55), (-0.2969, 5.763, 1.55), (-0.1454, 5.886, 1.55), (-0.3588, 5.688, 1.55), (-0.07274, 5.913, 1.55), (-0.3328, 5.72, 1.547), (-0.2211, 5.836, 1.55), (-4.689, 5.376, 2.81), (-4.638, 4.008, 2.356), (-4.567, 3.473, 1.892), (-2.904, 5.074, 1.518), (-2.816, 3.765, 1.275), (-2.874, 3.073, 1.022), (-4.294, 3.225, 1.664), (-4.618, 5.719, 2.796), (-2.934, 5.292, 1.69), (-4.602, 3.741, 2.124), (-2.833, 3.418, 1.148), (-4.663, 4.692, 2.583), (-2.828, 4.414, 1.396), (-2.819, 3.7, 1.251), (-2.815, 4.253, 1.364), (-4.657, 4.512, 2.523), (-4.676, 5.034, 2.697), (-2.858, 4.749, 1.457), (-4.67, 4.863, 2.64), (-2.835, 4.586, 1.427), (-2.839, 4.665, 1.442), (-2.815, 3.858, 1.291), (-4.641, 4.1, 2.386), (-2.808, 4.048, 1.328), (-2.844, 3.324, 1.114), (-4.593, 3.668, 2.061), (-4.615, 3.839, 2.209), (-2.818, 3.545, 1.195), (-4.58, 5.974, 2.782), (-3.053, 5.399, 1.692), (-3.342, 5.611, 1.873), (-3.725, 5.797, 2.161), (-4.118, 5.926, 2.594), (-2.953, 2.759, 0.9106), (-3.185, 2.787, 1.068), (-3.49, 2.854, 1.227), (-3.86, 2.986, 1.37), (-1.073, -0.2645, 1.059), (-0.6832, -0.7353, 1.175), (-1.36, 3.769, 1.358), (0.0, 3.768, 1.517), (-0.3419, 3.768, 1.517), (-0.6831, 3.768, 1.512), (-1.023, 3.764, 1.48), (-1.463, 1.698, 1.118), (-1.749, 2.494, 1.006), (0.0, -0.7353, 1.264), (-0.3416, -0.7353, 1.22), (-1.025, -0.7353, 1.04), (-1.678, 3.138, 1.151), (-1.64, 3.486, 1.211), (-1.077, -0.1338, 1.127), (0.0, 0.9079, 1.434), (-0.4062, 0.9067, 1.394), (-0.8124, 0.9056, 1.341), (-1.201, 1.128, 1.181), (-1.08, 0.906, 1.237), (-1.536, 1.834, 1.134), (-1.779, 2.323, 0.9473), (-1.609, 3.768, 1.259), (-1.082, -0.7353, 1.003), (-0.3624, -2.526, 1.004), (-0.3781, -1.988, 1.098), (-0.07702, -1.771, 1.131), (-0.4288, -2.092, 1.072), (-0.4517, -2.261, 1.04), (-0.154, -1.801, 1.123), (-0.2994, -1.888, 1.108), (0.0, -1.771, 1.139), (0.0, -2.697, 1.041), (-0.2769, -2.604, 1.007), (-0.1406, -2.671, 1.024), (-0.07032, -2.695, 1.033), (-0.3212, -2.564, 0.9983), (-0.4511, -2.331, 1.026), (-0.4142, -2.419, 1.025), (-0.2451, -1.842, 1.116), (-0.2088, -2.638, 1.016), (-0.1031, -5.179, 0.5108), (0.0, -5.291, 0.497), (-0.1035, -5.222, 0.4952), (0.0, -5.061, 0.526), (-0.1021, -5.139, 0.5237), (-0.05068, -5.285, 0.4961), (-0.05207, -5.078, 0.5248), (-0.103, -5.175, 0.5121), (-1.279, -4.268, 0.2932), (-1.395, -4.284, 0.2234), (-1.278, -4.221, 0.2936), (-1.405, -4.228, 0.2235), (-1.355, -4.32, 0.2467), (-1.307, -4.32, 0.27), (-1.33, -4.17, 0.2702), (-1.379, -4.171, 0.2469), (0.0, 5.025, 0.0142), (0.0, 5.025, -0.831), (-1.766, 5.025, 0.01482), (-1.766, 5.025, -0.8309), (-1.965, 5.025, -0.06206), (-2.043, 5.024, -0.139), (-2.096, 5.026, -0.2158), (-2.133, 5.027, -0.2927), (-2.139, 5.024, -0.3696), (-2.142, 5.024, -0.4465), (-2.137, 5.027, -0.5234), (-2.1, 5.025, -0.6003), (-2.049, 5.024, -0.6772), (-1.971, 5.024, -0.7541), (-1.472, 5.025, 0.01472), (-1.177, 5.025, 0.01462), (-0.8829, 5.025, 0.01451), (-0.5886, 5.025, 0.01441), (-0.2943, 5.025, 0.0143), (-1.472, 5.025, -0.831), (-1.177, 5.025, -0.831), (-0.8829, 5.025, -0.831), (-0.5886, 5.025, -0.831), (-0.2943, 5.025, -0.831), (-1.636, 0.7812, 0.9447), (-1.227, 0.7812, 1.17), (-1.225, -1.817, 0.7745), (-1.14, 0.2584, 1.124), (-0.6213, -1.635, 1.03), (-0.308, -1.687, 1.117), (-1.772, -2.168, 0.3504), (-0.4158, -1.632, 1.084), (-0.5668, -1.624, 1.041), (-0.4942, -1.614, 1.057), (-1.162, -1.795, 0.8092), (-1.513, -1.966, 0.5992), (-0.9265, -1.707, 0.9331), (-0.356, -1.657, 1.108), (-1.587, -2.013, 0.5328), (-1.745, -2.146, 0.3848), (-1.636, -2.053, 0.493), (-1.693, -2.099, 0.4426), (-1.987, -0.9988, 0.3809), (-1.737, -0.5763, 0.6771), (-1.8, -0.71, 0.5985), (-1.973, -0.963, 0.421), (-1.852, -0.7968, 0.5489), (-1.909, -0.8835, 0.4886), (-1.804, 0.7812, 0.8098), (-1.619, -0.2645, 0.7743), (-1.676, 0.2584, 0.8014), (-1.376, -1.895, 0.7047), (-1.437, -1.927, 0.6745), (-1.627, -0.307, 0.7902), (-1.676, -0.4372, 0.7566), (-1.882, -2.268, 0.2554), (-1.985, -2.386, 0.1605), (-2.112, -1.132, 0.2758), (-2.231, -1.238, 0.1708), (-1.107, -0.003037, 1.091), (-1.592, -0.1338, 0.793), (-1.631, 0.1277, 0.7986), (-1.184, 0.5198, 1.147), (-1.807, 0.6505, 0.8077), (-1.736, 0.3943, 0.8035), (-1.577, 1.419, 0.9621), (-0.8712, -1.692, 0.9669), (-0.9907, -1.731, 0.8993), (-1.095, -1.77, 0.8444), (-1.046, -1.752, 0.8699), (-0.7327, -1.658, 0.9986), (-0.6746, -1.643, 1.015), (-1.491, -1.954, 0.6261), (-1.719, -0.5358, 0.7052), (-0.2328, -1.735, 1.125), (-1.3, -1.856, 0.7555), (-1.689, 1.163, 0.8948), (-0.8026, -1.673, 0.9828), (-0.3371, -4.169, 0.6387), (-0.1131, -4.077, 0.7024), (-0.2396, -4.12, 0.6853), (-0.1764, -4.099, 0.6952), (-0.2836, -4.124, 0.6688), (-0.3833, -4.215, 0.6092), (0.0, -4.07, 0.7069), (-0.05656, -4.067, 0.7052), (0.0, 5.025, -0.09139), (0.0, 5.025, -0.7253), (-1.67, 5.025, -0.09092), (-1.67, 5.025, -0.7253), (-1.819, 5.025, -0.1486), (-1.877, 5.024, -0.2063), (-1.917, 5.026, -0.2639), (-1.945, 5.027, -0.3216), (-1.95, 5.024, -0.3793), (-1.951, 5.024, -0.4369), (-1.948, 5.027, -0.4946), (-1.921, 5.025, -0.5523), (-1.882, 5.024, -0.6099), (-1.824, 5.024, -0.6676), (-1.471, 5.025, -0.091), (-1.177, 5.025, -0.09108), (-0.8829, 5.025, -0.09115), (-0.5886, 5.025, -0.09123), (-0.2943, 5.025, -0.09131), (-1.472, 5.025, -0.7253), (-1.177, 5.025, -0.7253), (-0.8829, 5.025, -0.7253), (-0.5886, 5.025, -0.7253), (-0.2943, 5.025, -0.7253), (0.0, 6.269, -0.09139), (0.0, 6.269, -0.7253), (-1.67, 6.017, -0.09092), (-1.67, 6.017, -0.7253), (-1.819, 5.982, -0.1486), (-1.877, 5.968, -0.2063), (-1.917, 5.96, -0.2639), (-1.945, 5.953, -0.3216), (-1.95, 5.95, -0.3793), (-1.951, 5.95, -0.4369), (-1.948, 5.953, -0.4946), (-1.921, 5.959, -0.5523), (-1.882, 5.968, -0.6099), (-1.824, 5.981, -0.6676), (-1.471, 6.066, -0.091), (-1.177, 6.132, -0.09108), (-0.8829, 6.19, -0.09115), (-0.5886, 6.23, -0.09123), (-0.2943, 6.259, -0.09131), (-1.472, 6.066, -0.7253), (-1.177, 6.132, -0.7253), (-0.8829, 6.19, -0.7253), (-0.5886, 6.23, -0.7253), (-0.2943, 6.259, -0.7253), (0.0, 6.269, -0.1706), (0.0, 6.269, -0.646), (-1.577, 6.041, -0.1702), (-1.577, 6.041, -0.646), (-1.689, 6.015, -0.2135), (-1.733, 6.004, -0.2567), (-1.763, 5.996, -0.3), (-1.784, 5.99, -0.3432), (-1.787, 5.989, -0.3865), (-1.789, 5.989, -0.4297), (-1.786, 5.99, -0.473), (-1.765, 5.995, -0.5162), (-1.737, 6.004, -0.5595), (-1.693, 6.013, -0.6027), (-1.472, 6.066, -0.1703), (-1.177, 6.132, -0.1703), (-0.8829, 6.19, -0.1704), (-0.5886, 6.23, -0.1705), (-0.2943, 6.259, -0.1705), (-1.472, 6.066, -0.646), (-1.177, 6.132, -0.646), (-0.8829, 6.19, -0.646), (-0.5886, 6.23, -0.646), (-0.2943, 6.259, -0.646)], [], [(278, 258, 14, 30), (268, 263, 18, 22), (218, 213, 231, 236), (258, 268, 22, 14), (283, 273, 26, 34), (344, 16, 793, 805, 794, 754, 1075, 1076), (273, 278, 30, 26), (128, 25, 33, 132), (288, 283, 34, 38), (130, 29, 25, 128), (293, 288, 38, 42), (132, 33, 37, 134), (248, 293, 42, 3), (134, 37, 41, 136), (165, 62, 390, 421), (136, 41, 4, 117), (73, 151, 117, 4), (305, 304, 309, 310), (10, 58, 318, 253), (704, 63, 59, 703), (469, 455, 59, 63), (1038, 460, 60, 1032), (707, 166, 63, 704), (494, 469, 63, 166), (395, 65, 68, 400), (411, 152, 1282, 1298), (460, 474, 66, 60), (474, 479, 69, 66), (176, 182, 727, 730), (730, 705, 176), (735, 736, 177), (734, 182, 181, 733), (61, 146, 116, 1), (92, 71, 405, 415), (177, 736, 737), (731, 723, 179), (179, 723, 728), (724, 726, 180), (180, 726, 725), (722, 729, 181), (181, 729, 733), (235, 582, 590, 453), (738, 178, 607), (734, 732, 182), (182, 732, 727), (443, 449, 231, 213), (355, 130, 128, 350), (360, 132, 134, 365), (365, 134, 136, 370), (370, 136, 117, 329), (311, 312, 307, 306), (154, 74, 150), (155, 156, 99), (99, 156, 157), (158, 159, 98), (98, 159, 160), (161, 162, 97), (97, 162, 163), (149, 70, 112, 152), (236, 231, 578, 583), (717, 499, 172, 703), (672, 185, 173, 661), (977, 951, 171, 174, 986, 662), (667, 192, 190, 665), (668, 193, 192, 667), (669, 194, 193, 668), (665, 190, 191, 666), (690, 505, 202, 677), (426, 678, 671, 183), (221, 203, 220, 238), (625, 627, 209, 207), (627, 628, 210, 209), (628, 629, 211, 210), (626, 625, 207, 208), (650, 511, 220, 638), (635, 218, 507, 646), (233, 215, 203, 221), (212, 230, 229, 211), (209, 210, 228, 227), (210, 211, 229, 228), (208, 207, 225, 226), (511, 518, 238, 220), (507, 514, 515, 508), (421, 405, 71, 165), (574, 221, 238, 585), (899, 523, 237, 893), (580, 233, 221, 574), (893, 237, 222, 890), (890, 222, 223, 891), (275, 274, 254, 255), (255, 256, 276, 275), (256, 257, 277, 276), (265, 264, 259, 260), (260, 261, 266, 265), (261, 262, 267, 266), (679, 680, 435, 434), (408, 418, 419, 409), (77, 90, 57, 8), (255, 254, 264, 265), (265, 266, 256, 255), (266, 267, 257, 256), (280, 279, 269, 270), (270, 271, 281, 280), (271, 272, 282, 281), (270, 269, 274, 275), (275, 276, 271, 270), (276, 277, 272, 271), (285, 284, 279, 280), (280, 281, 286, 285), (281, 282, 287, 286), (290, 289, 284, 285), (285, 286, 291, 290), (286, 287, 292, 291), (245, 244, 289, 290), (290, 291, 246, 245), (291, 292, 247, 246), (387, 386, 425, 424), (424, 423, 388, 387), (423, 422, 389, 388), (392, 391, 239, 240), (240, 241, 393, 392), (241, 242, 394, 393), (43, 46, 87, 86), (308, 313, 55, 52), (305, 306, 296, 295), (1067, 79, 17, 1065), (407, 406, 416, 417), (250, 251, 316, 315), (251, 252, 317, 316), (402, 412, 413, 403), (403, 413, 414, 404), (89, 54, 57, 90), (397, 396, 391, 392), (392, 393, 398, 397), (393, 394, 399, 398), (402, 401, 411, 412), (450, 451, 588, 587), (451, 452, 589, 588), (402, 403, 423, 424), (321, 322, 332, 331), (407, 408, 1295, 1294), (359, 339, 338, 358), (706, 116, 324, 708), (121, 254, 274, 129), (406, 150, 153, 416), (401, 149, 152, 411), (416, 153, 148, 396), (828, 184, 950, 956, 958, 957, 983, 973, 831, 684, 972, 982, 955), (435, 680, 681, 436), (295, 296, 301, 300), (444, 445, 451, 450), (341, 340, 345, 346), (364, 354, 353, 363), (24, 28, 359, 354), (354, 359, 358, 353), (36, 32, 364, 369), (369, 364, 363, 368), (40, 36, 369, 374), (374, 369, 368, 373), (7, 40, 374, 333), (333, 374, 373, 332), (68, 95, 420, 400), (452, 453, 590, 589), (253, 590, 582, 10), (322, 323, 333, 332), (314, 309, 142, 144), (297, 298, 303, 302), (866, 865, 1234, 1235), (682, 430, 169, 674), (640, 641, 445, 444), (641, 642, 446, 445), (389, 390, 328, 327), (670, 182, 176, 664), (307, 308, 298, 297), (218, 236, 514, 507), (417, 416, 396, 397), (320, 321, 331, 330), (403, 404, 422, 423), (61, 1, 459, 465), (465, 459, 458, 466), (466, 458, 457, 467), (467, 457, 456, 468), (468, 456, 455, 469), (1035, 463, 462, 1036), (1036, 462, 461, 1037), (1037, 461, 460, 1038), (164, 61, 465, 490), (490, 465, 466, 491), (491, 466, 467, 492), (492, 467, 468, 493), (493, 468, 469, 494), (5, 64, 470, 464), (464, 470, 471, 463), (463, 471, 472, 462), (462, 472, 473, 461), (461, 473, 474, 460), (64, 67, 475, 470), (470, 475, 476, 471), (471, 476, 477, 472), (472, 477, 478, 473), (473, 478, 479, 474), (728, 724, 180, 179), (737, 731, 179, 177), (182, 670, 669, 181), (725, 722, 181, 180), (160, 161, 97, 98), (702, 170, 495, 713), (713, 495, 496, 714), (714, 496, 497, 715), (715, 497, 498, 716), (716, 498, 499, 717), (50, 141, 137, 43), (688, 503, 504, 689), (689, 504, 505, 690), (666, 191, 541, 696), (646, 507, 508, 647), (647, 508, 509, 648), (648, 509, 510, 649), (649, 510, 511, 650), (656, 626, 208, 547), (892, 234, 519, 895, 598, 581), (508, 515, 516, 509), (509, 516, 517, 510), (510, 517, 518, 511), (547, 208, 226, 553), (569, 215, 233, 573), (1030, 5, 464, 1034, 613, 603), (895, 519, 520, 896), (896, 520, 521, 897), (897, 521, 522, 898), (898, 522, 523, 899), (672, 197, 565, 700), (660, 632, 215, 569), (721, 705, 72, 557), (320, 319, 244, 245), (623, 651, 542, 205), (245, 246, 321, 320), (327, 328, 712, 711), (587, 588, 251, 250), (13, 78, 82, 29), (17, 79, 80, 21), (21, 80, 78, 13), (25, 81, 83, 33), (29, 82, 81, 25), (33, 83, 84, 37), (37, 84, 85, 41), (41, 85, 73, 4), (54, 89, 88, 51), (619, 620, 529, 528), (70, 149, 167, 164), (693, 538, 537, 692), (694, 539, 538, 693), (695, 540, 539, 694), (696, 541, 540, 695), (697, 562, 189, 664), (651, 652, 543, 542), (652, 653, 544, 543), (653, 654, 545, 544), (654, 655, 546, 545), (655, 656, 547, 546), (624, 657, 566, 206), (543, 544, 550, 549), (544, 545, 551, 550), (545, 546, 552, 551), (546, 547, 553, 552), (206, 566, 570, 224), (566, 567, 571, 570), (246, 247, 322, 321), (712, 328, 2, 701), (408, 409, 1296, 1295), (11, 27, 82, 78), (15, 19, 80, 79), (19, 11, 78, 80), (23, 31, 83, 81), (27, 23, 81, 82), (31, 35, 84, 83), (35, 39, 85, 84), (39, 0, 73, 85), (707, 718, 554, 166), (718, 719, 555, 554), (719, 720, 556, 555), (720, 721, 557, 556), (709, 710, 428, 427), (657, 658, 567, 566), (658, 659, 568, 567), (659, 660, 569, 568), (212, 630, 624, 206), (567, 568, 572, 571), (568, 569, 573, 572), (586, 587, 250, 249), (588, 589, 252, 251), (698, 563, 562, 697), (699, 564, 563, 698), (700, 565, 564, 699), (186, 661, 677, 202), (710, 711, 429, 428), (576, 577, 77, 8), (738, 735, 177, 178), (154, 155, 99, 74), (157, 158, 98, 99), (518, 597, 585, 238), (248, 3, 76, 323), (8, 584, 575), (225, 227, 577), (226, 225, 577), (1069, 1070, 260, 259), (1070, 1071, 261, 260), (1071, 301, 302, 1072), (334, 120, 145, 385), (236, 583, 593, 514), (514, 593, 594, 515), (515, 594, 595, 516), (516, 595, 596, 517), (517, 596, 597, 518), (573, 233, 580), (223, 548, 576, 891), (548, 549, 550, 551, 552, 553, 226, 577, 576), (227, 228, 229, 230, 224, 570, 571, 572, 573, 580, 577), (430, 712, 701, 169), (494, 166, 554, 555, 556, 557, 72, 484, 483, 482, 481, 480, 70, 164, 490, 491, 492, 493), (171, 604, 605, 174), (174, 605, 606, 175), (168, 603, 613, 500), (530, 175, 606, 620), (178, 535, 615, 607), (535, 534, 616, 615), (534, 533, 617, 616), (533, 532, 618, 617), (532, 531, 619, 618), (531, 530, 620, 619), (203, 621, 638, 220), (215, 632, 621, 203), (204, 1007, 622), (940, 676, 977, 662, 187, 990), (625, 190, 192, 627), (627, 192, 193, 628), (628, 193, 194, 629), (626, 191, 190, 625), (638, 202, 505, 650), (646, 501, 200, 635), (1006, 633, 645, 1004), (647, 502, 501, 646), (648, 503, 502, 647), (649, 504, 503, 648), (650, 505, 504, 649), (656, 541, 191, 626), (660, 565, 197, 632), (623, 188, 536, 651), (651, 536, 537, 652), (652, 537, 538, 653), (653, 538, 539, 654), (654, 539, 540, 655), (655, 540, 541, 656), (624, 189, 562, 657), (657, 562, 563, 658), (658, 563, 564, 659), (659, 564, 565, 660), (630, 195, 189, 624), (434, 435, 641, 640), (435, 436, 642, 641), (415, 405, 404, 414), (387, 388, 326, 325), (437, 643, 642, 436), (1073, 1066, 18, 263), (596, 9, 597), (595, 9, 596), (594, 9, 595), (593, 9, 594), (583, 9, 593), (597, 9, 585), (8, 602, 584), (598, 8, 581), (8, 598, 599), (8, 599, 600), (8, 600, 601), (8, 601, 602), (8, 575, 576), (95, 75, 410, 420), (173, 704, 703, 172), (185, 707, 704, 173), (455, 717, 703, 59), (300, 299, 294, 295), (407, 417, 418, 408), (296, 297, 302, 301), (1, 702, 713, 459), (459, 713, 714, 458), (458, 714, 715, 457), (457, 715, 716, 456), (456, 716, 717, 455), (558, 176, 705, 721), (185, 561, 718, 707), (561, 560, 719, 718), (560, 559, 720, 719), (559, 558, 721, 720), (9, 574, 585), (9, 580, 574), (577, 580, 9, 77), (114, 72, 705, 730), (1024, 1018, 740, 772), (443, 639, 640, 444), (378, 377, 742, 887, 789, 933, 964, 741), (681, 682, 437, 436), (295, 294, 304, 305), (252, 253, 318, 317), (429, 430, 682, 681), (642, 643, 447, 446), (28, 12, 339, 359), (447, 217, 235, 453), (340, 124, 126, 345), (388, 389, 327, 326), (447, 453, 452, 446), (803, 797, 755, 780), (257, 258, 278, 277), (262, 263, 268, 267), (267, 268, 258, 257), (272, 273, 283, 282), (277, 278, 273, 272), (282, 283, 288, 287), (287, 288, 293, 292), (292, 293, 248, 247), (422, 421, 390, 389), (400, 420, 419, 399), (247, 248, 323, 322), (589, 590, 253, 252), (404, 405, 421, 422), (711, 712, 430, 429), (1073, 263, 262, 1072), (313, 308, 307, 312), (141, 304, 294, 137), (326, 327, 711, 710), (339, 349, 348, 338), (1080, 1077, 342, 343), (634, 217, 447, 643), (1019, 1360, 1359, 745), (798, 1364, 1358, 756), (782, 1357, 1362, 760), (1025, 1021, 769, 788), (1021, 1022, 770, 769), (1022, 1023, 771, 770), (1023, 1024, 772, 771), (804, 800, 777, 791), (800, 801, 778, 777), (801, 802, 779, 778), (802, 803, 780, 779), (313, 318, 58, 55), (682, 674, 199, 437), (813, 807, 781, 787), (808, 1361, 1357, 782), (814, 810, 784, 792), (810, 811, 785, 784), (811, 812, 786, 785), (812, 813, 787, 786), (1020, 1025, 788, 765), (799, 804, 791, 767), (45, 49, 303, 298), (43, 137, 139, 46), (776, 739, 797, 803), (749, 1363, 1364, 798), (790, 773, 800, 804), (773, 774, 801, 800), (774, 775, 802, 801), (775, 776, 803, 802), (766, 790, 804, 799), (906, 442, 829), (639, 443, 213, 631), (772, 740, 807, 813), (745, 1359, 1361, 808), (788, 769, 810, 814), (769, 770, 811, 810), (770, 771, 812, 811), (771, 772, 813, 812), (502, 687, 686, 501), (310, 309, 314, 315), (315, 316, 311, 310), (316, 317, 312, 311), (744, 375, 138, 834, 836, 840, 839, 835, 827), (376, 375, 744, 998, 868, 867, 1044, 743), (317, 318, 313, 312), (376, 377, 850, 921, 928, 923, 847, 849), (847, 923, 1347, 1313), (931, 919, 742, 377, 376, 743, 752, 926), (146, 386, 324, 116), (379, 380, 748, 1045, 869, 870, 999, 744, 827), (380, 379, 1078, 1074), (383, 745, 808, 782, 760, 763, 746, 382), (16, 344, 349, 20), (141, 142, 309, 304), (249, 314, 144, 119), (678, 433, 196, 671), (631, 196, 433, 639), (126, 21, 13, 122), (123, 259, 264, 125), (125, 264, 254, 121), (127, 269, 279, 131), (129, 274, 269, 127), (131, 279, 284, 133), (133, 284, 289, 135), (135, 289, 244, 118), (167, 425, 386, 146), (151, 319, 329, 117), (231, 449, 586, 578), (118, 244, 319, 151), (149, 401, 425, 167), (578, 586, 249, 119), (706, 708, 426, 183), (1068, 139, 299, 1069), (325, 324, 386, 387), (294, 299, 139, 137), (867, 868, 998, 744, 999, 870, 869, 1045, 748, 753, 789, 887, 742, 919, 931, 926, 752, 743, 1044), (335, 336, 346, 345), (200, 675, 671, 196), (342, 341, 346, 347), (587, 586, 449, 450), (336, 335, 355, 356), (1079, 1065, 17, 124), (356, 355, 350, 351), (361, 360, 365, 366), (366, 365, 370, 371), (371, 370, 329, 330), (330, 329, 319, 320), (200, 501, 686, 675), (631, 635, 200, 196), (635, 631, 213, 218), (88, 86, 44, 51), (431, 962, 969, 988, 979, 963, 683), (306, 307, 297, 296), (120, 579, 581, 8), (673, 685, 939, 996, 989, 506, 198), (142, 141, 50, 53), (152, 112, 97, 163), (1, 116, 706, 702), (11, 121, 129, 27), (9, 56, 90, 77), (15, 123, 125, 19), (19, 125, 121, 11), (23, 127, 131, 31), (27, 129, 127, 23), (31, 131, 133, 35), (35, 133, 135, 39), (39, 135, 118, 0), (164, 167, 146, 61), (53, 89, 90, 56), (5, 115, 147, 64), (64, 147, 148, 67), (150, 74, 94, 153), (0, 118, 151, 73), (153, 94, 67, 148), (583, 578, 119, 9), (702, 706, 183, 170), (1068, 123, 15, 1064), (50, 43, 86, 88), (856, 143, 54, 51, 881, 880), (184, 168, 673, 877, 974, 975, 984, 960, 959, 950), (232, 234, 892, 581, 579), (602, 899, 893, 584), (584, 893, 890, 575), (575, 890, 891, 576), (591, 750, 894), (598, 895, 896, 599), (599, 896, 897, 600), (600, 897, 898, 601), (601, 898, 899, 602), (1134, 1118, 1120, 1116, 1129, 1133, 1131, 432, 1127, 1126, 1136, 1124, 1125, 1115, 1130, 1132, 1128, 1123, 1119, 1117, 1135, 1121, 1122), (156, 155, 1284, 1285), (336, 356, 357, 337), (344, 343, 348, 349), (351, 361, 362, 352), (356, 351, 352, 357), (361, 366, 367, 362), (366, 371, 372, 367), (371, 330, 331, 372), (417, 397, 398, 418), (679, 427, 428, 680), (885, 864, 1329, 1343), (923, 928, 1348, 1347), (339, 12, 20, 349), (610, 609, 242, 241), (204, 622, 623, 205), (325, 326, 710, 709), (308, 52, 45, 298), (445, 446, 452, 451), (160, 159, 1288, 1289), (337, 357, 358, 338), (352, 362, 363, 353), (357, 352, 353, 358), (362, 367, 368, 363), (367, 372, 373, 368), (372, 331, 332, 373), (418, 398, 399, 419), (428, 429, 681, 680), (629, 630, 212, 211), (629, 194, 195, 630), (750, 591, 886), (622, 187, 188, 623), (170, 183, 671, 675), (179, 667, 665, 177), (180, 668, 667, 179), (181, 669, 668, 180), (177, 665, 666, 178), (499, 690, 677, 172), (170, 675, 686, 495), (495, 686, 687, 496), (496, 687, 688, 497), (497, 688, 689, 498), (498, 689, 690, 499), (178, 666, 696, 535), (185, 672, 700, 561), (188, 663, 691, 536), (532, 693, 692, 531), (533, 694, 693, 532), (534, 695, 694, 533), (535, 696, 695, 534), (558, 697, 664, 176), (559, 698, 697, 558), (560, 699, 698, 559), (561, 700, 699, 560), (912, 612, 608, 184, 828, 915), (1056, 216, 512, 1057, 519, 234), (846, 844, 1310, 1312), (963, 979, 1156, 1151), (924, 953, 980, 970, 751, 925, 976, 985, 961, 930), (197, 672, 661, 186), (1223, 1233, 1315, 1345, 1356, 1349, 1350, 1307), (643, 437, 199, 634), (684, 442, 441, 938, 1049, 943, 944), (679, 678, 426, 427), (831, 973, 1102, 1085), (424, 425, 401, 402), (661, 173, 172, 677), (219, 1007, 204), (216, 1006, 1004, 512), (232, 214, 216, 1056, 234), (230, 212, 206, 224), (542, 543, 549, 548), (621, 186, 202, 638), (632, 197, 186, 621), (611, 610, 241, 240), (420, 410, 409, 419), (346, 336, 337, 347), (198, 506, 907, 1014, 645, 633), (678, 679, 434, 433), (9, 119, 144, 56), (56, 144, 142, 53), (780, 755, 1018, 1024), (756, 1358, 1360, 1019), (791, 777, 1021, 1025), (777, 778, 1022, 1021), (778, 779, 1023, 1022), (779, 780, 1024, 1023), (767, 791, 1025, 1020), (347, 337, 338, 348), (122, 13, 29, 130), (617, 618, 527, 526), (605, 66, 69, 606), (954, 764, 431, 683, 761, 971, 981), (110, 111, 735, 738), (615, 616, 525, 524), (616, 617, 526, 525), (618, 619, 528, 527), (108, 107, 723, 731), (723, 107, 106, 728), (105, 104, 726, 724), (102, 101, 729, 722), (93, 113, 732, 734), (729, 101, 100, 733), (103, 102, 722, 725), (93, 734, 733, 100), (106, 105, 724, 728), (736, 91, 109, 737), (109, 108, 731, 737), (111, 91, 736, 735), (168, 500, 952, 987, 978, 685, 673), (911, 913, 924, 930, 929, 922, 910, 610, 611), (143, 145, 57, 54), (902, 903, 1227, 1226), (903, 904, 1228, 1227), (531, 692, 691, 530), (310, 311, 306, 305), (427, 426, 708, 709), (1027, 821, 740, 1018, 755, 797, 739, 820, 823, 822), (835, 839, 1277, 1273), (794, 805, 1268, 1265), (1064, 15, 79, 1067), (760, 1362, 763), (348, 343, 342, 347), (542, 548, 223, 1055, 205), (207, 209, 227, 225), (519, 1057, 1058, 520), (237, 1063, 222), (1054, 204, 205, 1055, 223, 222), (520, 1058, 1059), (523, 1062, 1063, 237), (1032, 60, 66, 605), (604, 1032, 605), (522, 1061, 1062, 523), (1059, 1060, 1061), (521, 520, 1059), (521, 1059, 1061, 522), (591, 592, 334, 862, 1047, 886), (830, 900, 1243, 1230), (145, 120, 8, 57), (449, 443, 444, 450), (86, 87, 48, 44), (984, 975, 1104, 1106), (853, 843, 138, 375, 848, 852, 854, 855), (909, 875, 198, 633, 876, 1012), (692, 537, 536, 691), (195, 670, 664, 189), (687, 502, 503, 688), (670, 195, 194, 669), (434, 640, 639, 433), (53, 50, 88, 89), (32, 24, 354, 364), (333, 323, 76, 7), (62, 2, 328, 390), (314, 249, 250, 315), (342, 1077, 1074, 341), (709, 708, 324, 325), (351, 350, 360, 361), (350, 128, 132, 360), (147, 391, 396, 148), (130, 355, 335, 122), (377, 378, 841, 966, 935, 1052, 889, 850), (798, 756, 1019, 745, 383, 47, 749), (1076, 1075, 796, 806, 795, 47, 383), (382, 746, 965, 934, 1051, 888, 747, 381), (344, 1076, 1080, 343), (382, 381, 1077, 1080), (87, 1067, 1065, 48), (299, 300, 1070, 1069), (300, 301, 1071, 1070), (261, 1071, 1072, 262), (303, 49, 1066, 1073), (303, 1073, 1072, 302), (123, 1068, 1069, 259), (139, 1068, 1064, 46), (46, 1064, 1067, 87), (1080, 1076, 383, 382), (379, 827, 835, 832, 838, 837, 833, 836, 834, 140), (345, 126, 122, 335), (381, 747, 920, 932, 927, 753, 748, 380), (1079, 1078, 379, 140), (834, 138, 44, 48, 140), (1074, 1077, 381, 380), (140, 48, 1065, 1079), (863, 873, 1332, 1328), (942, 761, 683, 439, 438, 994, 993, 991, 992), (612, 239, 115, 608), (925, 751, 941, 938, 441, 440, 937, 947, 948), (865, 866, 644, 448, 1002), (438, 1029, 1177, 1161), (970, 980, 1132, 1130), (946, 937, 440, 439, 683, 963, 968, 949, 1053), (877, 673, 198, 875, 995, 945), (1005, 1009, 1111, 1109), (439, 440, 904, 903), (440, 441, 905, 904), (1000, 848, 375, 376, 849, 1046, 871, 872), (1017, 1016, 1029, 438, 902, 901, 1015), (438, 439, 903, 902), (684, 831, 997, 829, 442), (592, 579, 120, 334), (842, 1028, 1353, 1308), (138, 843, 878, 879, 44), (1074, 1078, 340, 341), (124, 340, 1078, 1079), (21, 126, 124, 17), (908, 866, 1235, 1244), (862, 334, 385, 864, 885, 884), (863, 384, 857, 1001, 874, 873), (384, 143, 856, 859, 861, 860, 858, 857), (1002, 448, 454, 830, 865), (830, 454, 592, 591, 894, 900), (592, 454, 830, 232, 579), (864, 385, 384, 863, 882, 883), (385, 145, 143, 384), (454, 448, 214, 232, 830), (1009, 1005, 214, 448, 644, 1008, 1010, 1011), (441, 442, 906, 644, 866, 908, 905), (391, 147, 115, 239), (6, 243, 1033, 1043, 1039, 1041, 1031), (6, 65, 395, 243), (914, 609, 431, 764), (239, 612, 611, 240), (611, 612, 912, 1003, 917, 916, 1048, 911), (609, 914, 758, 1040, 1042, 1033, 243, 242), (115, 5, 1030, 603, 608), (184, 608, 603, 168), (910, 918, 1050, 936, 967, 962, 431, 609, 610), (500, 613, 1034, 464, 463, 1035, 614), (823, 820, 1254, 1257), (846, 845, 841, 378, 757, 826, 825, 817, 816, 815, 819, 1026, 818, 1028, 842, 851, 844), (757, 378, 741, 762, 759, 781, 807, 740, 821, 824), (1011, 1010, 1112, 1113), (829, 997, 1108, 1084), (876, 633, 1006, 216, 214, 1005), (876, 1005, 1109, 1090), (940, 990, 1207, 1200), (187, 662, 663, 188), (1061, 1060, 513, 1062), (219, 204, 1054), (1063, 219, 1054, 222), (1062, 513, 219, 1063), (1013, 201, 990, 187, 622, 1007, 637), (243, 395, 394, 242), (400, 399, 394, 395), (1083, 1103, 1091, 1095, 1107, 1081), (1110, 1082, 1092, 1084, 1093, 1087, 1081, 1107, 1089, 1094, 1114, 1090, 1109, 1111, 1113, 1112), (1088, 1086, 1087, 1093), (1086, 1088, 1102, 1105, 1098, 1099, 1097, 1096, 1100, 1101, 1106, 1104, 1103, 1083), (1086, 1083, 1081, 1087), (1088, 1093, 1084, 1108, 1085, 1102), (950, 959, 1100, 1096), (906, 829, 1084, 1092), (983, 957, 1098, 1105), (995, 875, 1089, 1107), (875, 909, 1094, 1089), (909, 1012, 1114, 1094), (959, 960, 1101, 1100), (945, 995, 1107, 1095), (956, 950, 1096, 1097), (960, 984, 1106, 1101), (1008, 644, 1082, 1110), (1009, 1011, 1113, 1111), (974, 877, 1091, 1103), (997, 831, 1085, 1108), (958, 956, 1097, 1099), (644, 906, 1092, 1082), (1010, 1008, 1110, 1112), (973, 983, 1105, 1102), (877, 945, 1095, 1091), (957, 958, 1099, 1098), (1012, 876, 1090, 1114), (975, 974, 1103, 1104), (911, 1048, 1135, 1117), (941, 751, 1115, 1125), (953, 924, 1123, 1128), (944, 943, 1126, 1127), (912, 915, 1120, 1118), (1049, 938, 1124, 1136), (1048, 916, 1121, 1135), (980, 953, 1128, 1132), (972, 684, 432, 1131), (982, 972, 1131, 1133), (916, 917, 1122, 1121), (938, 941, 1125, 1124), (751, 970, 1130, 1115), (913, 911, 1117, 1119), (828, 955, 1129, 1116), (684, 944, 1127, 432), (917, 1003, 1134, 1122), (915, 828, 1116, 1120), (943, 1049, 1136, 1126), (1003, 912, 1118, 1134), (924, 913, 1119, 1123), (955, 982, 1133, 1129), (1139, 1141, 1142, 1149, 1157, 1155, 1140, 1147, 1146, 1144, 1145, 1160, 1148, 1153, 1151, 1156, 1158, 1154, 1150, 1152, 1143, 1159, 1138, 1137), (922, 929, 1141, 1139), (949, 968, 1153, 1148), (969, 962, 1150, 1154), (936, 1050, 1159, 1143), (979, 988, 1158, 1156), (985, 976, 1155, 1157), (937, 946, 1145, 1144), (918, 910, 1137, 1138), (929, 930, 1142, 1141), (968, 963, 1151, 1153), (946, 1053, 1160, 1145), (988, 969, 1154, 1158), (961, 985, 1157, 1149), (925, 948, 1147, 1140), (947, 937, 1144, 1146), (976, 925, 1140, 1155), (910, 922, 1139, 1137), (1053, 949, 1148, 1160), (962, 967, 1152, 1150), (948, 947, 1146, 1147), (967, 936, 1143, 1152), (1050, 918, 1138, 1159), (930, 961, 1149, 1142), (1172, 1173, 1161, 1177, 1175, 1176, 1174, 1178, 1182, 1180, 1184, 1179, 1183, 1181, 1162, 1165, 1164, 1167, 1169, 1168, 1163, 1166, 1171, 1170), (1039, 1043, 1184, 1180), (1041, 1039, 1180, 1182), (981, 971, 1168, 1169), (761, 942, 1166, 1163), (764, 954, 1167, 1164), (992, 991, 1170, 1171), (914, 764, 1164, 1165), (1040, 758, 1162, 1181), (1042, 1040, 1181, 1183), (954, 981, 1169, 1167), (993, 994, 1173, 1172), (942, 992, 1171, 1166), (1029, 1016, 1175, 1177), (1016, 1017, 1176, 1175), (758, 914, 1165, 1162), (994, 438, 1161, 1173), (1031, 1041, 1182, 1178), (1017, 1015, 1174, 1176), (1043, 1033, 1179, 1184), (971, 761, 1163, 1168), (1033, 1042, 1183, 1179), (1015, 1031, 1178, 1174), (991, 993, 1172, 1170), (1200, 1207, 1186, 1211, 1194, 1210, 1187, 1191, 1221, 1220, 1219, 1218, 1190, 1209, 1195, 1212, 1198, 1189, 1206, 1208, 1199, 1197, 1204, 1205, 1202, 1188, 1193, 1214, 1215, 1216, 1217, 1213, 1192, 1185, 1201, 1203, 1196), (1037, 1038, 1217, 1216), (614, 1035, 1214, 1193), (1060, 1059, 1220, 1221), (512, 1004, 1209, 1190), (1035, 1036, 1215, 1214), (996, 939, 1199, 1208), (1014, 907, 1198, 1212), (219, 513, 1191, 1187), (685, 978, 1204, 1197), (907, 506, 1189, 1198), (1058, 1057, 1218, 1219), (952, 500, 1188, 1202), (637, 1007, 1210, 1194), (951, 977, 1203, 1201), (1057, 512, 1190, 1218), (990, 201, 1186, 1207), (989, 996, 1208, 1206), (1038, 1032, 1213, 1217), (513, 1060, 1221, 1191), (987, 952, 1202, 1205), (604, 171, 1185, 1192), (1036, 1037, 1216, 1215), (1007, 219, 1187, 1210), (676, 940, 1200, 1196), (201, 1013, 1211, 1186), (1059, 1058, 1219, 1220), (506, 989, 1206, 1189), (1004, 645, 1195, 1209), (645, 1014, 1212, 1195), (1032, 604, 1192, 1213), (939, 685, 1197, 1199), (977, 676, 1196, 1203), (978, 987, 1205, 1204), (1013, 637, 1194, 1211), (171, 951, 1201, 1185), (500, 614, 1193, 1188), (901, 902, 1226, 1225), (1227, 1228, 1240, 1241, 1239), (1237, 1238, 1232, 1231), (1226, 1227, 1239, 1238), (894, 750, 1229, 1242), (900, 894, 1242, 1243), (1240, 1228, 1224, 1242, 1229), (865, 830, 1230, 1234), (1308, 1232, 1223, 1307, 1311, 1312, 1310, 1316), (904, 905, 1224, 1228), (1258, 1255, 1262, 1256, 1257, 1254, 1253, 1248, 1251, 1261, 1252, 1247, 1249, 1250, 1259, 1260, 1246), (821, 1027, 1262, 1255), (1026, 819, 1252, 1261), (818, 1026, 1261, 1251), (824, 821, 1255, 1258), (757, 824, 1258, 1246), (815, 816, 1249, 1247), (1027, 822, 1256, 1262), (826, 757, 1246, 1260), (816, 817, 1250, 1249), (817, 825, 1259, 1250), (822, 823, 1257, 1256), (819, 815, 1247, 1252), (825, 826, 1260, 1259), (1265, 1268, 1264, 1266, 1269, 1267, 1270, 1263), (1075, 754, 1263, 1270), (796, 1075, 1270, 1267), (795, 806, 1269, 1266), (806, 796, 1267, 1269), (754, 794, 1265, 1263), (805, 793, 1264, 1268), (1278, 1274, 1272, 1275, 1276, 1271, 1273, 1277), (837, 838, 1276, 1275), (838, 832, 1271, 1276), (833, 837, 1275, 1272), (840, 836, 1274, 1278), (832, 835, 1273, 1271), (839, 840, 1278, 1277), (836, 833, 1272, 1274), (161, 160, 1289, 1290), (157, 156, 1285, 1286), (152, 163, 1292, 1282), (414, 413, 1300, 1301), (406, 407, 1294, 1293), (413, 412, 1299, 1300), (154, 150, 1281, 1283), (409, 410, 1297, 1296), (162, 161, 1290, 1291), (158, 157, 1286, 1287), (410, 75, 1279, 1297), (412, 411, 1298, 1299), (159, 158, 1287, 1288), (155, 154, 1283, 1284), (415, 414, 1301, 1302), (163, 162, 1291, 1292), (92, 415, 1302, 1280), (150, 406, 1293, 1281), (1318, 1324, 1321, 1309), (1351, 1352, 1322, 1314), (852, 848, 1314, 1317), (1000, 872, 1331, 1351), (1335, 1337, 51, 44), (878, 843, 1309, 1334), (860, 861, 1326, 1325), (889, 1052, 1356, 1345), (843, 853, 1318, 1309), (921, 850, 1315, 1346), (873, 874, 1333, 1332), (848, 1000, 1351, 1314), (1001, 857, 1322, 1352), (862, 884, 1342, 1327), (935, 966, 1350, 1349), (881, 51, 1337), (851, 842, 1308, 1316), (858, 860, 1325, 1323), (880, 881, 1337, 1336), (872, 871, 1330, 1331), (859, 856, 1321, 1324), (856, 880, 1336, 1321), (1047, 862, 1327, 1355), (886, 1047, 1355, 1344), (864, 883, 1340, 1329), (861, 859, 1324, 1326), (844, 851, 1316, 1310), (966, 841, 1307, 1350), (855, 854, 1319, 1320), (854, 852, 1317, 1319), (884, 885, 1343, 1342), (850, 889, 1345, 1315), (883, 882, 1339, 1340), (871, 1046, 1354, 1330), (928, 921, 1346, 1348), (1052, 935, 1349, 1356), (841, 845, 1311, 1307), (882, 863, 1328, 1339), (845, 846, 1312, 1311), (857, 858, 1323, 1322), (853, 855, 1320, 1318), (874, 1001, 1352, 1333), (879, 878, 1334, 1335), (750, 886, 1344, 1229), (1241, 1240, 1304, 1341, 1306, 1338, 1236), (1231, 1232, 1308, 1353, 1251, 1248, 1253), (1028, 818, 1251, 1353), (1336, 1337, 1335, 1334), (1321, 1336, 1334, 1309), (1320, 1326, 1324, 1318), (1322, 1323, 1317, 1314), (1319, 1325, 1326, 1320), (1323, 1325, 1319, 1317), (1331, 1333, 1352, 1351), (1330, 1332, 1333, 1331), (44, 879, 1335), (607, 615, 524, 96), (620, 606, 69, 529), (607, 96, 110, 738), (732, 113, 114, 727), (730, 727, 114), (726, 104, 103, 725), (765, 788, 814), (759, 762, 741, 964, 933, 789, 753, 927, 932, 920, 747, 888, 1051, 934, 965, 746, 763, 768, 783, 809, 792, 784, 785, 786, 787, 781), (1359, 765, 809, 1361), (1364, 799, 767, 1358), (1358, 767, 1020, 1360), (1362, 768, 763), (1357, 783, 768, 1362), (1361, 809, 783, 1357), (1360, 1020, 765, 1359), (1363, 766, 799, 1364), (814, 792, 809, 765), (1233, 1223, 1239, 1241, 1236, 1222, 1245), (1232, 1238, 1239, 1223), (1234, 1230, 1243, 1242, 1224, 1244, 1235), (905, 908, 1244, 1224), (1226, 1238, 1237, 1225), (636, 901, 1225), (1233, 1245, 1222, 1236, 1338, 1306, 1341, 1304, 1240, 1229, 1344, 1303, 1305, 1313, 1347, 1348, 1346, 1315), (849, 847, 1313, 1305), (1046, 849, 1305, 1354), (1327, 1342, 1343, 1329, 1340, 1339, 1328, 1332, 1330, 1354, 1305, 1303, 1344, 1355), (484, 72, 114, 113, 93, 100, 101, 102, 103, 104, 105, 106, 107, 108, 109, 91, 111, 110, 96, 489, 488, 487, 486, 485, 94, 74, 99, 98, 97, 112, 70, 480, 481, 482, 483), (530, 691, 663, 175), (174, 175, 663, 662, 986), (1280, 1302, 1388, 1366), (1301, 1387, 1388, 1302), (1301, 1300, 1386, 1387), (1299, 1385, 1386, 1300), (1299, 1298, 1384, 1385), (1282, 1368, 1384, 1298), (1279, 1365, 1383, 1297), (1296, 1297, 1383, 1382), (1296, 1382, 1381, 1295), (1294, 1295, 1381, 1380), (1294, 1380, 1379, 1293), (1281, 1293, 1379, 1367), (1283, 1281, 1367, 1369), (1284, 1283, 1369, 1370), (1285, 1284, 1370, 1371), (1286, 1285, 1371, 1372), (1287, 1286, 1372, 1373), (1288, 1287, 1373, 1374), (1289, 1288, 1374, 1375), (1290, 1289, 1375, 1376), (1291, 1290, 1376, 1377), (1292, 1291, 1377, 1378), (1282, 1292, 1378, 1368), (1366, 1388, 1412, 1390), (1386, 1385, 1409, 1410), (1376, 1375, 1399, 1400), (1372, 1371, 1395, 1396), (1368, 1378, 1402, 1392), (1388, 1387, 1411, 1412), (1381, 1382, 1406, 1405), (1379, 1380, 1404, 1403), (1367, 1379, 1403, 1391), (1377, 1376, 1400, 1401), (1373, 1372, 1396, 1397), (1369, 1367, 1391, 1393), (1387, 1386, 1410, 1411), (1385, 1384, 1408, 1409), (1384, 1368, 1392, 1408), (1378, 1377, 1401, 1402), (1374, 1373, 1397, 1398), (1370, 1369, 1393, 1394), (1383, 1365, 1389, 1407), (1371, 1370, 1394, 1395), (1380, 1381, 1405, 1404), (1382, 1383, 1407, 1406), (1375, 1374, 1398, 1399), (489, 96, 524, 525, 526, 527, 528, 529, 69, 479, 478, 477, 476, 475, 67, 94, 485, 486, 487, 488), (1389, 1413, 1431, 1407), (1406, 1407, 1431, 1430), (1406, 1430, 1429, 1405), (1404, 1405, 1429, 1428), (1404, 1428, 1427, 1403), (1391, 1403, 1427, 1415), (1393, 1391, 1415, 1417), (1394, 1393, 1417, 1418), (1395, 1394, 1418, 1419), (1396, 1395, 1419, 1420), (1397, 1396, 1420, 1421), (1398, 1397, 1421, 1422), (1390, 1412, 1436, 1414), (1411, 1435, 1436, 1412), (1411, 1410, 1434, 1435), (1409, 1433, 1434, 1410), (1409, 1408, 1432, 1433), (1392, 1416, 1432, 1408), (1392, 1402, 1426, 1416), (1402, 1401, 1425, 1426), (1401, 1400, 1424, 1425), (1400, 1399, 1423, 1424), (1399, 1398, 1422, 1423)])
_k = {(72, 114): 1.0, (91, 109): 1.0, (91, 111): 1.0, (93, 100): 1.0, (100, 101): 1.0, (101, 102): 1.0, (102, 103): 1.0, (103, 104): 1.0, (104, 105): 1.0, (105, 106): 1.0, (106, 107): 1.0, (107, 108): 1.0, (108, 109): 1.0, (96, 110): 1.0, (110, 111): 1.0, (93, 113): 1.0, (113, 114): 1.0, (152, 163): 1.0, (150, 154): 1.0, (154, 155): 1.0, (155, 156): 1.0, (156, 157): 1.0, (157, 158): 1.0, (158, 159): 1.0, (159, 160): 1.0, (160, 161): 1.0, (161, 162): 1.0, (162, 163): 1.0, (1282, 1292): 1.0, (1281, 1283): 1.0, (1283, 1284): 1.0, (1284, 1285): 1.0, (1285, 1286): 1.0, (1286, 1287): 1.0, (1287, 1288): 1.0, (1288, 1289): 1.0, (1289, 1290): 1.0, (1290, 1291): 1.0, (1291, 1292): 1.0, (1368, 1378): 1.0, (1367, 1369): 1.0, (1369, 1370): 1.0, (1370, 1371): 1.0, (1371, 1372): 1.0, (1372, 1373): 1.0, (1373, 1374): 1.0, (1374, 1375): 1.0, (1375, 1376): 1.0, (1376, 1377): 1.0, (1377, 1378): 1.0, (1392, 1402): 1.0, (1391, 1393): 1.0, (1393, 1394): 1.0, (1394, 1395): 1.0, (1395, 1396): 1.0, (1396, 1397): 1.0, (1397, 1398): 1.0, (1398, 1399): 1.0, (1399, 1400): 1.0, (1400, 1401): 1.0, (1401, 1402): 1.0, (1416, 1426): 1.0, (1415, 1417): 1.0, (1417, 1418): 1.0, (1418, 1419): 1.0, (1419, 1420): 1.0, (1420, 1421): 1.0, (1421, 1422): 1.0, (1422, 1423): 1.0, (1423, 1424): 1.0, (1424, 1425): 1.0, (1425, 1426): 1.0}
me_cube.attributes.new('crease_edge', 'FLOAT', 'EDGE').data.foreach_set('value', [_k.get((min(e.vertices), max(e.vertices)), 0.0) for e in me_cube.edges])
me_cube.use_remesh_preserve_volume = False
me_cube.use_remesh_preserve_attributes = False
me_cube.use_mirror_vertex_groups = False
me_cube.update()

# ---- objects
ob_cube = bpy.data.objects.new('Cube', me_cube)
ob_lamp = bpy.data.objects.new('Lamp', light_lamp)
ob_camera = bpy.data.objects.new('Camera', cam_camera)

# ---- transforms, parenting, visibility, modifiers, constraints
ob_cube.location = (0.0, 0.0, 0.0)
ob_cube.lineart.crease_threshold = 0.0
_m = ob_cube.modifiers.new('Mirror', 'MIRROR')
ob_lamp.location = (4.076, 1.005, 5.904)
ob_lamp.rotation_euler = (0.6503, 0.05522, 1.866)
ob_lamp.lock_rotations_4d = False
ob_lamp.empty_display_type = 'ARROWS'
ob_lamp.color = (0.0, 0.0, 0.0, 0.0)
ob_lamp.lineart.crease_threshold = 0.0
ob_camera.location = (7.481, -6.508, 5.344)
ob_camera.rotation_euler = (1.109, 0.01082, 0.8149)
ob_camera.lock_rotations_4d = False
ob_camera.empty_display_type = 'ARROWS'
ob_camera.color = (0.0, 0.0, 0.0, 0.0)
ob_camera.display_type = 'WIRE'
ob_camera.lineart.crease_threshold = 0.0

# ---- collection membership
col_collection_1.objects.link(ob_cube)
col_collection_1.objects.link(ob_lamp)
col_collection_1.objects.link(ob_camera)

# ---- scene / render settings (as saved in the file)
scene.camera = ob_camera
scene.frame_start = 1; scene.frame_end = 250; scene.frame_set(2)
scene.render.engine = 'BLENDER_EEVEE_NEXT'
scene.render.resolution_percentage = 50
scene.render.dither_intensity = 0.0
scene.cycles.use_denoising = False
scene.cycles.samples = 10
scene.cycles.sampling_pattern = 'TABULATED_SOBOL'
scene.cycles.light_sampling_threshold = 0.0
scene.cycles.use_adaptive_sampling = False
scene.cycles.use_light_tree = False
scene.cycles.blur_glossy = 0.0
scene.cycles.volume_bounces = 1
scene.cycles.pixel_filter_type = 'GAUSSIAN'
scene.cycles.sample_clamp_indirect = 0.0
scene.view_settings.view_transform = 'Standard'
bpy.context.view_layer.update()

